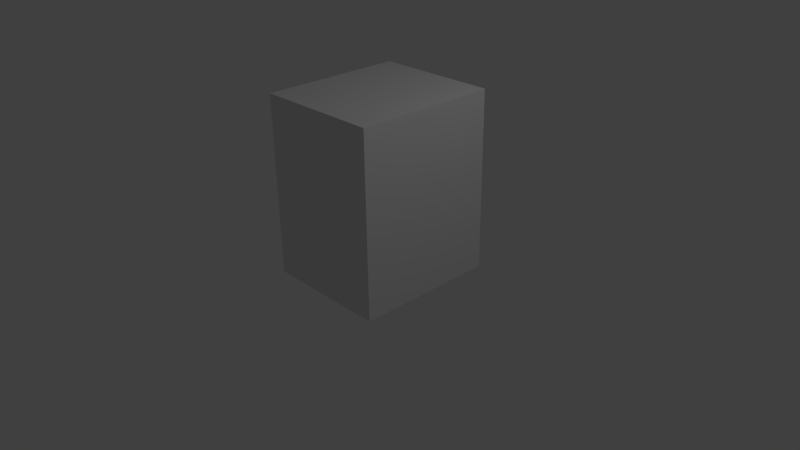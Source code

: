 # Source: CrystalGrowCluster.blend  (saved by Blender 2.74.0; exported with 4.5.12 LTS)
import bpy
from mathutils import Matrix  # noqa: F401  (used for matrix-valued properties, if any)

bpy.ops.wm.read_factory_settings(use_empty=True)
scene = bpy.context.scene
scene.name = 'Scene'

# ---- collections
col_collection_1 = bpy.data.collections.new('Collection 1'); scene.collection.children.link(col_collection_1)

# ---- world
world_world = bpy.data.worlds.new('World'); scene.world = world_world
world_world.color = (0.05088, 0.05088, 0.05088)
world_world.use_sun_shadow = False
world_world.sun_shadow_jitter_overblur = 0.0
world_world.cycles.sampling_method = 'MANUAL'
world_world.cycles.sample_map_resolution = 256

# ---- cameras
cam_camera = bpy.data.cameras.new('Camera')
cam_camera.clip_end = 100.0
cam_camera.lens = 35.0
cam_camera.sensor_width = 32.0
cam_camera.sensor_height = 18.0
cam_camera.ortho_scale = 7.314
cam_camera.dof.focus_distance = 0.0
cam_camera.dof.aperture_fstop = 128.0

# ---- lights
light_lamp = bpy.data.lights.new('Lamp', 'POINT')
light_lamp.transmission_factor = 0.0
light_lamp.cutoff_distance = 30.0
light_lamp.energy = 100.0
light_lamp.shadow_buffer_clip_start = 1.001
light_lamp.shadow_soft_size = 0.1
light_lamp.shadow_maximum_resolution = 0.006
light_lamp.use_absolute_resolution = True
light_lamp.cycles.use_multiple_importance_sampling = False

# ---- meshes
me_crystal = bpy.data.meshes.new('crystal')
me_crystal.from_pydata([(-0.3472, -0.0815, -0.0708), (-0.3662, -0.0907, -0.1358), (-0.5901, 0.4468, -0.1846), (-0.5513, 0.4657, -0.0512), (-0.712, 0.384, -0.214), (-0.4256, -0.1214, -0.1502), (-0.6207, 0.3924, 0.0488), (-0.3877, -0.1029, -0.02), (-0.6943, 0.5087, -0.1129), (-0.7144, 0.3959, -0.2035), (-0.7724, 0.3066, -0.1092), (-0.7764, 0.3499, -0.1333), (-0.4662, -0.1428, -0.0994), (-0.4472, -0.1336, -0.0343), (-0.7354, 0.3255, 0.0196), (-0.7607, 0.4532, -0.0986), (-0.7035, 0.4677, -0.0141), (-0.7376, 0.4336, -0.0121), (-0.7235, 0.3758, 0.0314), (-0.6655, 0.4057, 0.0454), (-0.7314, 0.359, 0.027), (-0.6999, 0.5139, -0.1019), (-0.6838, 0.5151, -0.072), (-0.6317, 0.4957, -0.0638), (-0.3467, -0.2281, -0.0861), (-0.2183, 0.5874, -0.2085), (-0.3646, 0.524, -0.1105), (-0.2538, -0.0835, -0.0342), (-0.1695, -0.0803, -0.083), (-0.2523, 0.7531, -0.2528), (-0.2341, 0.7092, -0.3753), (-0.3947, 0.8535, -0.3731), (-0.4037, 0.8613, -0.3553), (-0.4142, 0.7874, -0.2262), (-0.4886, 0.7017, -0.1846), (-0.4022, 0.7299, -0.1364), (-0.401, 0.801, -0.424), (-0.4999, 0.7739, -0.3487), (-0.3332, -0.1339, -0.1744), (-0.5313, 0.516, -0.3878), (-0.3427, 0.3694, -0.4204), (-0.2477, -0.1304, -0.2226), (-0.4048, 0.7076, -0.4827), (-0.5475, 0.6616, -0.4185), (-0.414, 0.7622, -0.4525), (-0.167, -0.104, -0.1776), (-0.2097, 0.4863, -0.3661), (-0.2228, 0.6669, -0.4036), (-0.5645, 0.6563, -0.2266), (-0.3356, -0.1102, -0.0798), (-0.2503, 0.7355, -0.2243), (-0.3369, 0.6507, -0.4934), (-0.2213, 0.649, -0.418), (-0.5655, 0.6313, -0.4042), (-0.5693, 0.668, -0.2581), (-0.2281, -0.2316, -0.0968), (-0.2267, -0.0822, -0.2789), (-0.1908, -0.1049, -0.3325), (-0.1783, 0.4188, -0.5915), (-0.252, 0.4652, -0.4817), (-0.244, 0.3574, -0.6991), (-0.2229, -0.1348, -0.385), (-0.386, 0.4202, -0.4681), (-0.2947, -0.0894, -0.2778), (-0.2838, 0.5007, -0.636), (-0.251, 0.3715, -0.6958), (-0.3771, 0.309, -0.6753), (-0.3522, 0.3459, -0.6974), (-0.2909, -0.142, -0.3839), (-0.3268, -0.1193, -0.3303), (-0.4484, 0.3546, -0.5696), (-0.3472, 0.4535, -0.6741), (-0.3732, 0.4836, -0.579), (-0.4029, 0.4527, -0.6013), (-0.4395, 0.4056, -0.5581), (-0.4082, 0.4348, -0.5068), (-0.4445, 0.3887, -0.5653), (-0.2946, 0.5086, -0.6342), (-0.3071, 0.5156, -0.6034), (-0.2855, 0.4958, -0.5555), (-0.2455, -0.2283, -0.2733), (0.2662, 0.8496, -0.6387), (0.0642, 0.8584, -0.4939), (-0.0432, 0.0812, -0.233), (0.0599, 0.0368, -0.2976), (0.2886, 1.057, -0.7404), (0.2825, 0.9646, -0.8883), (0.1409, 1.212, -0.9235), (0.1344, 1.229, -0.9024), (0.1015, 1.175, -0.7146), (-0.0242, 1.112, -0.6374), (0.1006, 1.122, -0.5824), (0.1066, 1.137, -0.9757), (-0.0226, 1.164, -0.8702), (-0.1765, 0.0176, -0.4019), (-0.1733, 0.8499, -0.8524), (0.0001, 0.5805, -0.8563), (-0.0716, -0.0267, -0.4657), (0.0577, 1.008, -1.027), (-0.1356, 1.029, -0.9311), (0.0715, 1.087, -1.003), (0.0449, -0.0172, -0.4144), (0.2211, 0.6817, -0.8169), (0.2767, 0.9005, -0.9138), (-0.1423, 1.078, -0.6798), (-0.1613, 0.0717, -0.2851), (0.2864, 1.042, -0.6987), (0.1184, 0.9066, -1.026), (0.2698, 0.8742, -0.9279), (-0.1696, 1.003, -0.9044), (-0.1463, 1.086, -0.7239), (-0.0782, -0.1282, -0.2751), (-0.0816, 0.0551, 0.0161), (-0.0071, 0.0325, -0.0413), (0.183, 1.41, -0.1382), (0.0304, 1.457, -0.0204), (-0.0209, 0.0146, -0.1348), (0.1548, 1.373, -0.3297), (-0.1092, 0.0195, -0.1711), (-0.0309, 1.304, -0.3906), (-0.1698, 0.06, -0.0201), (-0.1496, 1.429, -0.0921), (-0.179, 1.342, -0.2757), (-0.1835, 0.0422, -0.1136), (0.0295, 1.562, -0.0945), (0.0011, 1.596, -0.1281), (-0.1102, 1.464, -0.0781), (0.114, 1.575, -0.1868), (0.0767, 1.636, -0.2604), (-0.0952, 1.572, -0.2709), (-0.0289, 1.64, -0.2798), (-0.1551, 1.423, -0.3048), (-0.1247, 1.522, -0.2765), (-0.125, 1.518, -0.2181), (-0.0722, 1.398, -0.3688), (0.0098, 1.67, -0.2633), (-0.1154, -0.1039, -0.0476), (0.0244, 0.6093, 0.4721), (-0.1184, 0.504, 0.5317), (-0.0411, -0.0444, 0.2484), (0.0397, -0.0158, 0.2019), (-0.0021, 0.772, 0.5304), (0.0048, 0.8035, 0.4029), (-0.1459, 0.9244, 0.4995), (-0.1531, 0.921, 0.5194), (-0.1593, 0.7879, 0.5863), (-0.2358, 0.6946, 0.5803), (-0.1446, 0.69, 0.6278), (-0.159, 0.9092, 0.4289), (-0.2539, 0.8461, 0.4855), (-0.133, -0.0072, 0.1118), (-0.3042, 0.6541, 0.3132), (-0.1279, 0.548, 0.1876), (-0.051, 0.0213, 0.066), (-0.1727, 0.8643, 0.329), (-0.3132, 0.7923, 0.3699), (-0.1763, 0.893, 0.3851), (0.0341, 0.0171, 0.1103), (0.0157, 0.613, 0.285), (0.0114, 0.784, 0.3551), (-0.3172, 0.6813, 0.5274), (-0.1274, -0.0401, 0.2034), (0.0008, 0.7415, 0.544), (-0.1095, 0.8222, 0.2824), (0.0107, 0.7772, 0.3331), (-0.3321, 0.7595, 0.3667), (-0.3234, 0.7086, 0.5083), (-0.0292, -0.133, 0.1122), (-0.5128, 0.7629, 0.6139), (-0.4373, 0.8702, 0.5629), (-0.4826, 0.9158, 0.6092), (-0.5475, 0.854, 0.6577), (-0.248, 0.2186, 0.227), (-0.4776, 0.9649, 0.4603), (-0.2347, 0.1939, 0.2868), (-0.5489, 0.8204, 0.3741), (-0.3051, 0.2019, 0.1996), (-0.3488, 0.1605, 0.2322), (-0.6596, 0.8037, 0.4559), (-0.6647, 0.8196, 0.6019), (-0.6241, 0.7355, 0.5636), (-0.5777, 1.037, 0.601), (-0.5516, 1.015, 0.5988), (-0.5254, 1.015, 0.5022), (-0.5809, 1.049, 0.5462), (-0.6034, 1.016, 0.619), (-0.657, 0.956, 0.6042), (-0.5213, 0.9793, 0.4508), (-0.4944, 0.9871, 0.4637), (-0.6848, 0.8573, 0.5107), (-0.6707, 0.9395, 0.5505), (-0.3356, 0.1356, 0.292), (-0.2784, 0.1525, 0.3194), (-0.191, -0.082, 0.1613), (0.1316, -0.1222, 0.3364), (0.1956, -0.1121, 0.3147), (0.2679, 0.3688, 0.6387), (0.1366, 0.3481, 0.6832), (0.2912, 0.4361, 0.5179), (0.207, -0.0792, 0.2558), (0.0313, 0.367, 0.5897), (0.0788, -0.0995, 0.2993), (0.1972, 0.4906, 0.6375), (0.2813, 0.4448, 0.5272), (0.1811, 0.4455, 0.4262), (0.2073, 0.4723, 0.4588), (0.1542, -0.0565, 0.2186), (0.0902, -0.0666, 0.2403), (0.0543, 0.4262, 0.4695), (0.1785, 0.516, 0.5557), (0.0962, 0.4769, 0.6039), (0.0917, 0.4869, 0.5568), (0.0455, 0.4439, 0.5187), (0.0344, 0.4119, 0.5762), (0.0488, 0.4413, 0.5001), (0.1864, 0.4983, 0.6394), (0.157, 0.4857, 0.6509), (0.1489, 0.4316, 0.6637), (0.1391, -0.203, 0.2133), (-0.0371, 0.2425, 0.1114), (0.051, 0.2083, 0.1771), (0.2273, 1.82, 0.5316), (0.0465, 1.89, 0.397), (0.1547, 0.191, 0.1315), (0.4396, 1.784, 0.4381), (0.1703, 0.2081, 0.0201), (0.4543, 1.725, 0.1987), (-0.0216, 0.2596, 0.0001), (0.0756, 1.881, 0.166), (0.2779, 1.786, 0.0675), (0.0821, 0.2423, -0.0454), (0.1323, 2.018, 0.3867), (0.1628, 2.061, 0.3482), (0.0713, 1.918, 0.2196), (0.2639, 2.025, 0.4578), (0.338, 2.103, 0.4005), (0.2987, 2.048, 0.1926), (0.329, 2.122, 0.2742), (0.3191, 1.879, 0.0959), (0.296, 1.992, 0.1512), (0.2286, 1.986, 0.1676), (0.4173, 1.841, 0.1691), (0.3217, 2.151, 0.327), (0.0254, 0.0596, 0.0347), (0.1198, -0.0675, -0.1829), (0.06, -0.0623, -0.2127), (0.1838, 0.4427, -0.4541), (0.3065, 0.4322, -0.3929), (0.0762, 0.4926, -0.3845), (0.0075, -0.0379, -0.1787), (0.3108, 0.4427, -0.254), (0.1273, -0.0481, -0.119), (0.2176, 0.5633, -0.396), (0.0885, 0.5025, -0.3833), (0.0861, 0.4942, -0.244), (0.088, 0.5234, -0.283), (0.0149, -0.0186, -0.1149), (0.0748, -0.0237, -0.085), (0.2047, 0.4849, -0.1851), (0.1704, 0.5787, -0.3258), (0.2644, 0.5492, -0.3027), (0.2335, 0.5533, -0.2669), (0.2431, 0.5084, -0.2111), (0.2943, 0.4846, -0.2443), (0.2282, 0.5034, -0.201), (0.2255, 0.5714, -0.3892), (0.2549, 0.5615, -0.377), (0.2752, 0.5107, -0.3833), (0.0377, -0.1613, -0.1096), (0.4762, 0.6468, -0.3087), (0.5991, 0.6348, -0.2525), (0.5961, 0.7108, -0.276), (0.5099, 0.7405, -0.3214), (0.3582, -0.0315, -0.2286), (0.7185, 0.617, -0.3306), (0.3087, -0.0019, -0.1919), (0.6484, 0.5006, -0.4404), (0.3501, -0.0412, -0.296), (0.2922, -0.0211, -0.3266), (0.5665, 0.596, -0.5152), (0.4929, 0.7208, -0.4596), (0.4622, 0.633, -0.4387), (0.6691, 0.8004, -0.3679), (0.6603, 0.7784, -0.344), (0.7213, 0.6931, -0.3582), (0.7089, 0.7648, -0.393), (0.6381, 0.813, -0.3862), (0.5922, 0.7898, -0.4465), (0.7254, 0.6326, -0.3765), (0.7292, 0.6371, -0.3448), (0.5686, 0.6756, -0.5154), (0.6083, 0.744, -0.4825), (0.2425, 0.0085, -0.29), (0.2508, 0.0182, -0.2225), (0.1895, -0.2577, -0.2104), (0.3975, -0.1433, 0.0468), (0.3817, -0.1294, -0.0182), (0.7908, 0.285, -0.067), (0.8232, 0.2565, 0.0664), (0.6857, 0.373, -0.0964), (0.3304, -0.0864, -0.0326), (0.7288, 0.2921, 0.1664), (0.3621, -0.1142, 0.0976), (0.8076, 0.4049, 0.0047), (0.6958, 0.3799, -0.0859), (0.591, 0.3988, 0.0084), (0.6293, 0.4193, -0.0157), (0.295, -0.0573, 0.0182), (0.3108, -0.0712, 0.0833), (0.6227, 0.372, 0.1372), (0.7308, 0.4447, 0.019), (0.7662, 0.3976, 0.1035), (0.7215, 0.4159, 0.1055), (0.6737, 0.3806, 0.149), (0.7238, 0.3386, 0.163), (0.6552, 0.3813, 0.1446), (0.8102, 0.4122, 0.0157), (0.8175, 0.3977, 0.0456), (0.8198, 0.3422, 0.0538), (0.2625, -0.2005, 0.0314), (0.4491, 0.1615, 0.238), (0.4672, 0.135, 0.294), (0.4806, 0.1703, 0.2959), (0.4718, 0.1987, 0.2576), (0.3287, -0.1269, 0.1327), (0.5304, 0.1112, 0.3048), (0.3028, -0.1072, 0.1327), (0.5371, 0.0738, 0.2308), (0.3488, -0.1276, 0.1071), (0.3429, -0.1085, 0.0813), (0.5452, 0.1319, 0.1934), (0.5129, 0.1974, 0.2049), (0.4888, 0.1621, 0.1897), (0.5428, 0.2023, 0.3021), (0.53, 0.193, 0.3039), (0.5471, 0.1458, 0.3072), (0.5612, 0.1811, 0.3019), (0.5405, 0.2135, 0.2879), (0.5452, 0.2124, 0.2505), (0.5498, 0.1187, 0.2943), (0.5404, 0.119, 0.3064), (0.5524, 0.1673, 0.205), (0.559, 0.1906, 0.2378), (0.317, -0.0888, 0.0812), (0.2969, -0.0881, 0.107), (0.2509, -0.2027, 0.0533), (0.2382, 0.2352, -0.2769), (0.3013, 0.2242, -0.2848), (0.2973, 0.2609, -0.2934), (0.2524, 0.2788, -0.2902), (0.1835, -0.0844, -0.2167), (0.3294, 0.2137, -0.3463), (0.1738, -0.0696, -0.1894), (0.2692, 0.1633, -0.3736), (0.1631, -0.0872, -0.242), (0.1329, -0.0751, -0.2399), (0.2213, 0.2129, -0.3832), (0.2104, 0.2732, -0.342), (0.1997, 0.2321, -0.3261), (0.3075, 0.3031, -0.3486), (0.309, 0.2924, -0.3368), (0.3267, 0.2503, -0.358), (0.3159, 0.2855, -0.3688), (0.2909, 0.3105, -0.3483), (0.2565, 0.3024, -0.3613), (0.3214, 0.2219, -0.3666), (0.331, 0.2232, -0.3547), (0.2253, 0.2506, -0.3836), (0.2522, 0.281, -0.38), (0.1231, -0.0603, -0.2126), (0.1436, -0.0575, -0.1873), (0.1109, -0.1867, -0.1678)], [], [(0, 1, 2, 3), (4, 2, 1, 5), (6, 7, 0, 3), (8, 2, 4, 9), (10, 11, 4), (12, 13, 14, 10), (9, 4, 11, 15), (16, 17, 18, 19), (17, 20, 18), (19, 18, 20, 6), (8, 9, 15, 21), (8, 21, 22, 23), (22, 16, 19, 23), (11, 20, 17, 15), (17, 21, 15), (13, 7, 6, 14), (3, 23, 19, 6), (8, 23, 3, 2), (11, 10, 14, 20), (20, 14, 6), (16, 22, 21, 17), (4, 5, 12, 10), (0, 7, 24), (7, 13, 24), (13, 12, 24), (12, 5, 24), (5, 1, 24), (1, 0, 24), (25, 26, 27, 28), (29, 30, 31, 32), (33, 34, 35), (31, 36, 37, 32), (38, 39, 40, 41), (42, 43, 44), (25, 28, 45, 46), (47, 36, 31, 30), (48, 49, 27, 26), (34, 33, 32, 37), (47, 30, 29, 50), (38, 49, 48, 39), (46, 40, 51, 52), (43, 53, 54, 37), (42, 51, 53, 43), (35, 26, 25, 50), (52, 47, 25, 46), (39, 48, 54, 53), (39, 53, 51, 40), (34, 37, 54, 48), (43, 37, 36, 44), (35, 50, 29, 33), (29, 32, 33), (51, 44, 36, 47), (51, 42, 44), (40, 46, 45, 41), (26, 35, 34, 48), (50, 25, 47), (47, 52, 51), (27, 49, 55), (49, 38, 55), (38, 41, 55), (41, 45, 55), (45, 28, 55), (28, 27, 55), (56, 57, 58, 59), (60, 58, 57, 61), (62, 63, 56, 59), (64, 58, 60, 65), (66, 67, 60), (68, 69, 70, 66), (65, 60, 67, 71), (72, 73, 74, 75), (73, 76, 74), (75, 74, 76, 62), (64, 65, 71, 77), (64, 77, 78, 79), (78, 72, 75, 79), (67, 76, 73, 71), (73, 77, 71), (69, 63, 62, 70), (59, 79, 75, 62), (64, 79, 59, 58), (67, 66, 70, 76), (76, 70, 62), (72, 78, 77, 73), (60, 61, 68, 66), (56, 63, 80), (63, 69, 80), (69, 68, 80), (68, 61, 80), (61, 57, 80), (57, 56, 80), (81, 82, 83, 84), (85, 86, 87, 88), (89, 90, 91), (87, 92, 93, 88), (94, 95, 96, 97), (98, 99, 100), (81, 84, 101, 102), (103, 92, 87, 86), (104, 105, 83, 82), (90, 89, 88, 93), (103, 86, 85, 106), (94, 105, 104, 95), (102, 96, 107, 108), (99, 109, 110, 93), (98, 107, 109, 99), (91, 82, 81, 106), (108, 103, 81, 102), (95, 104, 110, 109), (95, 109, 107, 96), (90, 93, 110, 104), (99, 93, 92, 100), (91, 106, 85, 89), (85, 88, 89), (107, 100, 92, 103), (107, 98, 100), (96, 102, 101, 97), (82, 91, 90, 104), (106, 81, 103), (103, 108, 107), (83, 105, 111), (105, 94, 111), (94, 97, 111), (97, 101, 111), (101, 84, 111), (84, 83, 111), (112, 113, 114, 115), (113, 116, 117, 114), (116, 118, 119, 117), (120, 121, 122, 123), (124, 125, 126, 115), (114, 127, 124, 115), (117, 128, 127, 114), (129, 130, 131, 132), (133, 129, 132), (115, 126, 121), (134, 119, 122, 131), (130, 135, 128, 117), (125, 135, 130), (128, 135, 125), (133, 132, 131, 121), (119, 118, 123, 122), (130, 117, 119, 134), (121, 131, 122), (130, 134, 131), (129, 133, 121, 130), (121, 120, 112, 115), (121, 126, 125, 130), (128, 125, 124, 127), (112, 120, 136), (120, 123, 136), (123, 118, 136), (118, 116, 136), (116, 113, 136), (113, 112, 136), (137, 138, 139, 140), (141, 142, 143, 144), (145, 146, 147), (143, 148, 149, 144), (150, 151, 152, 153), (154, 155, 156), (137, 140, 157, 158), (159, 148, 143, 142), (160, 161, 139, 138), (146, 145, 144, 149), (159, 142, 141, 162), (150, 161, 160, 151), (158, 152, 163, 164), (155, 165, 166, 149), (154, 163, 165, 155), (147, 138, 137, 162), (164, 159, 137, 158), (151, 160, 166, 165), (151, 165, 163, 152), (146, 149, 166, 160), (155, 149, 148, 156), (147, 162, 141, 145), (141, 144, 145), (163, 156, 148, 159), (163, 154, 156), (152, 158, 157, 153), (138, 147, 146, 160), (162, 137, 159), (159, 164, 163), (139, 161, 167), (161, 150, 167), (150, 153, 167), (153, 157, 167), (157, 140, 167), (140, 139, 167), (168, 169, 170, 171), (172, 173, 169, 174), (175, 176, 177, 178), (168, 171, 179, 180), (181, 182, 183, 184), (171, 185, 186, 179), (184, 185, 181), (175, 187, 188, 173), (178, 180, 179, 189), (182, 181, 185), (188, 187, 184, 183), (186, 190, 189, 179), (187, 189, 190, 184), (186, 185, 190), (188, 183, 182, 170), (178, 177, 191, 180), (168, 180, 191, 192), (169, 168, 192, 174), (185, 171, 170, 182), (173, 188, 170, 169), (172, 176, 175, 173), (185, 184, 190), (178, 189, 187, 175), (174, 192, 193), (192, 191, 193), (191, 177, 193), (177, 176, 193), (176, 172, 193), (172, 174, 193), (194, 195, 196, 197), (198, 196, 195, 199), (200, 201, 194, 197), (202, 196, 198, 203), (204, 205, 198), (206, 207, 208, 204), (203, 198, 205, 209), (210, 211, 212, 213), (211, 214, 212), (213, 212, 214, 200), (202, 203, 209, 215), (202, 215, 216, 217), (216, 210, 213, 217), (205, 214, 211, 209), (211, 215, 209), (207, 201, 200, 208), (197, 217, 213, 200), (202, 217, 197, 196), (205, 204, 208, 214), (214, 208, 200), (210, 216, 215, 211), (198, 199, 206, 204), (194, 201, 218), (201, 207, 218), (207, 206, 218), (206, 199, 218), (199, 195, 218), (195, 194, 218), (219, 220, 221, 222), (220, 223, 224, 221), (223, 225, 226, 224), (227, 228, 229, 230), (231, 232, 233, 222), (221, 234, 231, 222), (224, 235, 234, 221), (236, 237, 238, 239), (240, 236, 239), (222, 233, 228), (241, 226, 229, 238), (237, 242, 235, 224), (232, 242, 237), (235, 242, 232), (240, 239, 238, 228), (226, 225, 230, 229), (237, 224, 226, 241), (228, 238, 229), (237, 241, 238), (236, 240, 228, 237), (228, 227, 219, 222), (228, 233, 232, 237), (235, 232, 231, 234), (219, 227, 243), (227, 230, 243), (230, 225, 243), (225, 223, 243), (223, 220, 243), (220, 219, 243), (244, 245, 246, 247), (248, 246, 245, 249), (250, 251, 244, 247), (252, 246, 248, 253), (254, 255, 248), (256, 257, 258, 254), (253, 248, 255, 259), (260, 261, 262, 263), (261, 264, 262), (263, 262, 264, 250), (252, 253, 259, 265), (252, 265, 266, 267), (266, 260, 263, 267), (255, 264, 261, 259), (261, 265, 259), (257, 251, 250, 258), (247, 267, 263, 250), (252, 267, 247, 246), (255, 254, 258, 264), (264, 258, 250), (260, 266, 265, 261), (248, 249, 256, 254), (244, 251, 268), (251, 257, 268), (257, 256, 268), (256, 249, 268), (249, 245, 268), (245, 244, 268), (269, 270, 271, 272), (273, 274, 270, 275), (276, 277, 278, 279), (269, 272, 280, 281), (282, 283, 284, 285), (272, 286, 287, 280), (285, 286, 282), (276, 288, 289, 274), (279, 281, 280, 290), (283, 282, 286), (289, 288, 285, 284), (287, 291, 290, 280), (288, 290, 291, 285), (287, 286, 291), (289, 284, 283, 271), (279, 278, 292, 281), (269, 281, 292, 293), (270, 269, 293, 275), (286, 272, 271, 283), (274, 289, 271, 270), (273, 277, 276, 274), (286, 285, 291), (279, 290, 288, 276), (275, 293, 294), (293, 292, 294), (292, 278, 294), (278, 277, 294), (277, 273, 294), (273, 275, 294), (295, 296, 297, 298), (299, 297, 296, 300), (301, 302, 295, 298), (303, 297, 299, 304), (305, 306, 299), (307, 308, 309, 305), (304, 299, 306, 310), (311, 312, 313, 314), (312, 315, 313), (314, 313, 315, 301), (303, 304, 310, 316), (303, 316, 317, 318), (317, 311, 314, 318), (306, 315, 312, 310), (312, 316, 310), (308, 302, 301, 309), (298, 318, 314, 301), (303, 318, 298, 297), (306, 305, 309, 315), (315, 309, 301), (311, 317, 316, 312), (299, 300, 307, 305), (295, 302, 319), (302, 308, 319), (308, 307, 319), (307, 300, 319), (300, 296, 319), (296, 295, 319), (320, 321, 322, 323), (324, 325, 321, 326), (327, 328, 329, 330), (320, 323, 331, 332), (333, 334, 335, 336), (323, 337, 338, 331), (336, 337, 333), (327, 339, 340, 325), (330, 332, 331, 341), (334, 333, 337), (340, 339, 336, 335), (338, 342, 341, 331), (339, 341, 342, 336), (338, 337, 342), (340, 335, 334, 322), (330, 329, 343, 332), (320, 332, 343, 344), (321, 320, 344, 326), (337, 323, 322, 334), (325, 340, 322, 321), (324, 328, 327, 325), (337, 336, 342), (330, 341, 339, 327), (326, 344, 345), (344, 343, 345), (343, 329, 345), (329, 328, 345), (328, 324, 345), (324, 326, 345), (346, 347, 348, 349), (350, 351, 347, 352), (353, 354, 355, 356), (346, 349, 357, 358), (359, 360, 361, 362), (349, 363, 364, 357), (362, 363, 359), (353, 365, 366, 351), (356, 358, 357, 367), (360, 359, 363), (366, 365, 362, 361), (364, 368, 367, 357), (365, 367, 368, 362), (364, 363, 368), (366, 361, 360, 348), (356, 355, 369, 358), (346, 358, 369, 370), (347, 346, 370, 352), (363, 349, 348, 360), (351, 366, 348, 347), (350, 354, 353, 351), (363, 362, 368), (356, 367, 365, 353), (352, 370, 371), (370, 369, 371), (369, 355, 371), (355, 354, 371), (354, 350, 371), (350, 352, 371)])
me_crystal.polygons.foreach_set('use_smooth', [0, 0, 0, 0, 0, 0, 0, 0, 1, 0, 1, 0, 1, 1, 1, 0, 1, 0, 1, 0, 1, 0, 0, 0, 0, 0, 0, 0, 0, 0, 0, 1, 0, 0, 0, 1, 0, 1, 0, 0, 0, 0, 0, 0, 0, 0, 0, 1, 1, 1, 1, 1, 1, 0, 0, 0, 1, 0, 0, 0, 0, 0, 0, 0, 0, 0, 0, 0, 0, 0, 0, 1, 0, 1, 0, 1, 1, 1, 0, 1, 0, 1, 0, 1, 0, 0, 0, 0, 0, 0, 0, 0, 0, 0, 1, 0, 0, 0, 1, 0, 1, 0, 0, 0, 0, 0, 0, 0, 0, 0, 1, 1, 1, 1, 1, 1, 0, 0, 0, 1, 0, 0, 0, 0, 0, 0, 0, 0, 0, 0, 0, 0, 0, 0, 0, 0, 0, 1, 1, 1, 1, 0, 1, 1, 0, 1, 0, 1, 1, 0, 0, 0, 0, 0, 0, 0, 0, 0, 1, 0, 0, 0, 1, 0, 1, 0, 0, 0, 0, 0, 0, 0, 0, 0, 1, 1, 1, 1, 1, 1, 0, 0, 0, 1, 0, 0, 0, 0, 0, 0, 0, 0, 0, 0, 0, 0, 1, 0, 0, 0, 0, 0, 1, 1, 1, 0, 0, 0, 0, 1, 0, 1, 1, 0, 0, 0, 0, 0, 0, 0, 0, 0, 0, 0, 0, 0, 0, 1, 0, 1, 0, 1, 1, 1, 0, 1, 0, 1, 0, 1, 0, 0, 0, 0, 0, 0, 0, 0, 0, 0, 0, 0, 0, 0, 0, 0, 0, 0, 1, 1, 1, 1, 0, 1, 1, 0, 1, 0, 1, 1, 0, 0, 0, 0, 0, 0, 0, 0, 0, 0, 0, 0, 0, 0, 1, 0, 1, 0, 1, 1, 1, 0, 1, 0, 1, 0, 1, 0, 0, 0, 0, 0, 0, 0, 0, 0, 0, 0, 0, 0, 1, 0, 0, 0, 0, 0, 1, 1, 1, 0, 0, 0, 0, 1, 0, 1, 1, 0, 0, 0, 0, 0, 0, 0, 0, 0, 0, 0, 0, 0, 0, 1, 0, 1, 0, 1, 1, 1, 0, 1, 0, 1, 0, 1, 0, 0, 0, 0, 0, 0, 0, 0, 0, 0, 0, 0, 0, 1, 0, 0, 0, 0, 0, 1, 1, 1, 0, 0, 0, 0, 1, 0, 1, 1, 0, 0, 0, 0, 0, 0, 0, 0, 0, 0, 0, 0, 1, 0, 0, 0, 0, 0, 1, 1, 1, 0, 0, 0, 0, 1, 0, 1, 1, 0, 0, 0, 0, 0, 0])
_k = set([(3, 6), (3, 23), (6, 19), (8, 9), (8, 21), (9, 15), (10, 11), (10, 14), (11, 15), (14, 20), (15, 17), (15, 21), (16, 17), (16, 19), (16, 22), (17, 18), (17, 20), (18, 20), (21, 22), (22, 23), (29, 32), (29, 50), (30, 31), (30, 47), (31, 32), (31, 36), (32, 33), (32, 37), (33, 34), (33, 35), (34, 48), (35, 50), (36, 44), (37, 43), (37, 54), (42, 44), (42, 51), (43, 44), (47, 52), (48, 54), (51, 52), (59, 62), (59, 79), (62, 75), (64, 65), (64, 77), (65, 71), (66, 67), (66, 70), (67, 71), (70, 76), (71, 73), (71, 77), (72, 73), (72, 75), (72, 78), (73, 74), (73, 76), (74, 76), (77, 78), (78, 79), (85, 88), (85, 106), (86, 87), (86, 103), (87, 88), (87, 92), (88, 89), (88, 93), (89, 90), (89, 91), (90, 104), (91, 106), (92, 100), (93, 99), (93, 110), (98, 100), (98, 107), (99, 100), (103, 108), (104, 110), (107, 108), (117, 119), (117, 128), (119, 134), (121, 122), (121, 126), (121, 133), (122, 131), (124, 125), (124, 127), (125, 126), (125, 135), (127, 128), (128, 135), (129, 130), (129, 133), (130, 134), (130, 135), (131, 132), (132, 133), (141, 144), (141, 162), (142, 143), (142, 159), (143, 144), (143, 148), (144, 145), (144, 149), (145, 146), (145, 147), (146, 160), (147, 162), (148, 156), (149, 155), (149, 166), (154, 156), (154, 163), (155, 156), (159, 164), (160, 166), (163, 164), (169, 170), (169, 173), (170, 182), (173, 188), (175, 178), (175, 187), (178, 189), (181, 184), (181, 185), (182, 183), (183, 188), (184, 185), (184, 187), (184, 190), (185, 186), (186, 190), (189, 190), (197, 200), (197, 217), (200, 213), (202, 203), (202, 215), (203, 209), (204, 205), (204, 208), (205, 209), (208, 214), (209, 211), (209, 215), (210, 211), (210, 213), (210, 216), (211, 212), (211, 214), (212, 214), (215, 216), (216, 217), (224, 226), (224, 235), (226, 241), (228, 229), (228, 233), (228, 240), (229, 238), (231, 232), (231, 234), (232, 233), (232, 242), (234, 235), (235, 242), (236, 237), (236, 240), (237, 241), (237, 242), (238, 239), (239, 240), (247, 250), (247, 267), (250, 263), (252, 253), (252, 265), (253, 259), (254, 255), (254, 258), (255, 259), (258, 264), (259, 261), (259, 265), (260, 261), (260, 263), (260, 266), (261, 262), (261, 264), (262, 264), (265, 266), (266, 267), (270, 271), (270, 274), (271, 283), (274, 289), (276, 279), (276, 288), (279, 290), (282, 285), (282, 286), (283, 284), (284, 289), (285, 286), (285, 288), (285, 291), (286, 287), (287, 291), (290, 291), (298, 301), (298, 318), (301, 314), (303, 304), (303, 316), (304, 310), (305, 306), (305, 309), (306, 310), (309, 315), (310, 312), (310, 316), (311, 312), (311, 314), (311, 317), (312, 313), (312, 315), (313, 315), (316, 317), (317, 318), (321, 322), (321, 325), (322, 334), (325, 340), (327, 330), (327, 339), (330, 341), (333, 336), (333, 337), (334, 335), (335, 340), (336, 337), (336, 339), (336, 342), (337, 338), (338, 342), (341, 342), (347, 348), (347, 351), (348, 360), (351, 366), (353, 356), (353, 365), (356, 367), (359, 362), (359, 363), (360, 361), (361, 366), (362, 363), (362, 365), (362, 368), (363, 364), (364, 368), (367, 368)])
me_crystal.attributes.new('sharp_edge', 'BOOLEAN', 'EDGE').data.foreach_set('value', [ (min(e.vertices), max(e.vertices)) in _k for e in me_crystal.edges])
_uv = me_crystal.uv_layers.new(name='UVMap')
_uv.uv.foreach_set('vector', [0.7865, 0.3559, 0.8204, 0.3528, 0.7731, 0.6091, 0.734, 0.6288, 0.8096, 0.5943, 0.7731, 0.6091, 0.8204, 0.3528, 0.8578, 0.3434, 0.9543, 0.6031, 0.9659, 0.3569, 0.9966, 0.364, 0.997, 0.6348, 0.8235, 0.6537, 0.7731, 0.6091, 0.8096, 0.5943, 0.8134, 0.5939, 0.8572, 0.575, 0.8463, 0.5861, 0.8096, 0.5943, 0.8951, 0.341, 0.9319, 0.3467, 0.9062, 0.5843, 0.8572, 0.575, 0.8134, 0.5939, 0.8096, 0.5943, 0.8463, 0.5861, 0.8541, 0.6291, 0.9015, 0.6393, 0.8921, 0.6236, 0.9084, 0.5956, 0.9313, 0.6063, 0.8921, 0.6236, 0.9094, 0.5927, 0.9084, 0.5956, 0.9313, 0.6063, 0.9084, 0.5956, 0.9094, 0.5927, 0.9543, 0.6031, 0.8235, 0.6537, 0.8134, 0.5939, 0.8541, 0.6291, 0.8651, 0.6658, 0.8235, 0.6537, 0.8651, 0.6658, 0.8202, 0.6701, 0.7881, 0.6619, 0.8922, 0.6705, 0.9015, 0.6393, 0.9313, 0.6063, 0.9426, 0.6661, 0.8463, 0.5861, 0.9094, 0.5927, 0.8921, 0.6236, 0.8541, 0.6291, 0.8921, 0.6236, 0.8651, 0.6658, 0.8541, 0.6291, 0.9319, 0.3467, 0.9659, 0.3569, 0.9543, 0.6031, 0.9062, 0.5843, 0.997, 0.6348, 0.9426, 0.6661, 0.9313, 0.6063, 0.9543, 0.6031, 0.8235, 0.6537, 0.7881, 0.6619, 0.734, 0.6288, 0.7731, 0.6091, 0.8463, 0.5861, 0.8572, 0.575, 0.9062, 0.5843, 0.9094, 0.5927, 0.9094, 0.5927, 0.9062, 0.5843, 0.9543, 0.6031, 0.9015, 0.6393, 0.8922, 0.6705, 0.8651, 0.6658, 0.8921, 0.6236, 0.8096, 0.5943, 0.8578, 0.3434, 0.8951, 0.341, 0.8572, 0.575, 0.9966, 0.364, 0.9659, 0.3569, 0.9113, 0.2429, 0.9659, 0.3569, 0.9319, 0.3467, 0.9113, 0.2429, 0.9319, 0.3467, 0.8951, 0.341, 0.9113, 0.2429, 0.8951, 0.341, 0.8578, 0.3434, 0.9113, 0.2429, 0.8578, 0.3434, 0.8204, 0.3528, 0.9113, 0.2429, 0.8204, 0.3528, 0.7865, 0.3559, 0.9113, 0.2429, 0.6768, 0.1298, 0.7447, 0.1264, 0.7645, 0.4346, 0.7202, 0.4397, 0.6132, 0.0634, 0.5922, 0.0976, 0.538, 0.0556, 0.5278, 0.0356, 0.441, 0.0483, 0.4278, 0.0932, 0.387, 0.0813, 0.538, 0.0556, 0.5364, 0.0808, 0.4914, 0.0812, 0.5278, 0.0356, 0.557, 0.4755, 0.4922, 0.1686, 0.563, 0.232, 0.615, 0.4668, 0.5408, 0.1164, 0.4948, 0.1257, 0.536, 0.0976, 0.6768, 0.1298, 0.7202, 0.4397, 0.6701, 0.4534, 0.6212, 0.1808, 0.5995, 0.1185, 0.5364, 0.0808, 0.538, 0.0556, 0.5922, 0.0976, 0.4351, 0.1194, 0.5049, 0.4811, 0.4625, 0.4905, 0.3648, 0.1891, 0.4278, 0.0932, 0.441, 0.0483, 0.5278, 0.0356, 0.4914, 0.0812, 0.5995, 0.1185, 0.5922, 0.0976, 0.6132, 0.0634, 0.6399, 0.0746, 0.557, 0.4755, 0.5049, 0.4811, 0.4351, 0.1194, 0.4922, 0.1686, 0.6212, 0.1808, 0.563, 0.232, 0.5599, 0.1355, 0.5996, 0.131, 0.4948, 0.1257, 0.4906, 0.135, 0.4507, 0.1159, 0.4914, 0.0812, 0.5408, 0.1164, 0.5599, 0.1355, 0.4906, 0.135, 0.4948, 0.1257, 0.6836, 0.025, 0.7447, 0.1264, 0.6768, 0.1298, 0.6399, 0.0746, 0.5996, 0.131, 0.5995, 0.1185, 0.6768, 0.1298, 0.6212, 0.1808, 0.4922, 0.1686, 0.4351, 0.1194, 0.4507, 0.1159, 0.4906, 0.135, 0.4922, 0.1686, 0.4906, 0.135, 0.5599, 0.1355, 0.563, 0.232, 0.4278, 0.0932, 0.4914, 0.0812, 0.4507, 0.1159, 0.4351, 0.1194, 0.4948, 0.1257, 0.4914, 0.0812, 0.5364, 0.0808, 0.536, 0.0976, 0.6836, 0.025, 0.6399, 0.0746, 0.6132, 0.0634, 0.6137, 0.0045, 0.6132, 0.0634, 0.5278, 0.0356, 0.6137, 0.0045, 0.5599, 0.1355, 0.536, 0.0976, 0.5364, 0.0808, 0.5995, 0.1185, 0.5599, 0.1355, 0.5408, 0.1164, 0.536, 0.0976, 0.563, 0.232, 0.6212, 0.1808, 0.6701, 0.4534, 0.615, 0.4668, 0.3648, 0.1891, 0.387, 0.0813, 0.4278, 0.0932, 0.4351, 0.1194, 0.6399, 0.0746, 0.6768, 0.1298, 0.5995, 0.1185, 0.5995, 0.1185, 0.5996, 0.131, 0.5599, 0.1355, 0.4625, 0.4905, 0.5049, 0.4811, 0.6309, 0.6397, 0.5049, 0.4811, 0.557, 0.4755, 0.6309, 0.6397, 0.557, 0.4755, 0.615, 0.4668, 0.6309, 0.6397, 0.615, 0.4668, 0.6701, 0.4534, 0.6309, 0.6397, 0.6701, 0.4534, 0.7202, 0.4397, 0.6309, 0.6397, 0.7202, 0.4397, 0.7645, 0.4346, 0.6309, 0.6397, 0.7865, 0.3559, 0.8204, 0.3528, 0.7731, 0.6091, 0.734, 0.6288, 0.8096, 0.5943, 0.7731, 0.6091, 0.8204, 0.3528, 0.8578, 0.3434, 0.9543, 0.6031, 0.9659, 0.3569, 0.9966, 0.364, 0.997, 0.6348, 0.8235, 0.6537, 0.7731, 0.6091, 0.8096, 0.5943, 0.8134, 0.5939, 0.8572, 0.575, 0.8463, 0.5861, 0.8096, 0.5943, 0.8951, 0.341, 0.9319, 0.3467, 0.9062, 0.5843, 0.8572, 0.575, 0.8134, 0.5939, 0.8096, 0.5943, 0.8463, 0.5861, 0.8541, 0.6291, 0.9015, 0.6393, 0.8921, 0.6236, 0.9084, 0.5956, 0.9313, 0.6063, 0.8921, 0.6236, 0.9094, 0.5927, 0.9084, 0.5956, 0.9313, 0.6063, 0.9084, 0.5956, 0.9094, 0.5927, 0.9543, 0.6031, 0.8235, 0.6537, 0.8134, 0.5939, 0.8541, 0.6291, 0.8651, 0.6658, 0.8235, 0.6537, 0.8651, 0.6658, 0.8202, 0.6701, 0.7881, 0.6619, 0.8922, 0.6705, 0.9015, 0.6393, 0.9313, 0.6063, 0.9426, 0.6661, 0.8463, 0.5861, 0.9094, 0.5927, 0.8921, 0.6236, 0.8541, 0.6291, 0.8921, 0.6236, 0.8651, 0.6658, 0.8541, 0.6291, 0.9319, 0.3467, 0.9659, 0.3569, 0.9543, 0.6031, 0.9062, 0.5843, 0.997, 0.6348, 0.9426, 0.6661, 0.9313, 0.6063, 0.9543, 0.6031, 0.8235, 0.6537, 0.7881, 0.6619, 0.734, 0.6288, 0.7731, 0.6091, 0.8463, 0.5861, 0.8572, 0.575, 0.9062, 0.5843, 0.9094, 0.5927, 0.9094, 0.5927, 0.9062, 0.5843, 0.9543, 0.6031, 0.9015, 0.6393, 0.8922, 0.6705, 0.8651, 0.6658, 0.8921, 0.6236, 0.8096, 0.5943, 0.8578, 0.3434, 0.8951, 0.341, 0.8572, 0.575, 0.9966, 0.364, 0.9659, 0.3569, 0.9113, 0.2429, 0.9659, 0.3569, 0.9319, 0.3467, 0.9113, 0.2429, 0.9319, 0.3467, 0.8951, 0.341, 0.9113, 0.2429, 0.8951, 0.341, 0.8578, 0.3434, 0.9113, 0.2429, 0.8578, 0.3434, 0.8204, 0.3528, 0.9113, 0.2429, 0.8204, 0.3528, 0.7865, 0.3559, 0.9113, 0.2429, 0.6768, 0.1298, 0.7447, 0.1264, 0.7645, 0.4346, 0.7202, 0.4397, 0.6132, 0.0634, 0.5922, 0.0976, 0.538, 0.0556, 0.5278, 0.0356, 0.441, 0.0483, 0.4278, 0.0932, 0.387, 0.0813, 0.538, 0.0556, 0.5364, 0.0808, 0.4914, 0.0812, 0.5278, 0.0356, 0.557, 0.4755, 0.4922, 0.1686, 0.563, 0.232, 0.615, 0.4668, 0.5408, 0.1164, 0.4948, 0.1257, 0.536, 0.0976, 0.6768, 0.1298, 0.7202, 0.4397, 0.6701, 0.4534, 0.6212, 0.1808, 0.5995, 0.1185, 0.5364, 0.0808, 0.538, 0.0556, 0.5922, 0.0976, 0.4351, 0.1194, 0.5049, 0.4811, 0.4625, 0.4905, 0.3648, 0.1891, 0.4278, 0.0932, 0.441, 0.0483, 0.5278, 0.0356, 0.4914, 0.0812, 0.5995, 0.1185, 0.5922, 0.0976, 0.6132, 0.0634, 0.6399, 0.0746, 0.557, 0.4755, 0.5049, 0.4811, 0.4351, 0.1194, 0.4922, 0.1686, 0.6212, 0.1808, 0.563, 0.232, 0.5599, 0.1355, 0.5996, 0.131, 0.4948, 0.1257, 0.4906, 0.135, 0.4507, 0.1159, 0.4914, 0.0812, 0.5408, 0.1164, 0.5599, 0.1355, 0.4906, 0.135, 0.4948, 0.1257, 0.6836, 0.025, 0.7447, 0.1264, 0.6768, 0.1298, 0.6399, 0.0746, 0.5996, 0.131, 0.5995, 0.1185, 0.6768, 0.1298, 0.6212, 0.1808, 0.4922, 0.1686, 0.4351, 0.1194, 0.4507, 0.1159, 0.4906, 0.135, 0.4922, 0.1686, 0.4906, 0.135, 0.5599, 0.1355, 0.563, 0.232, 0.4278, 0.0932, 0.4914, 0.0812, 0.4507, 0.1159, 0.4351, 0.1194, 0.4948, 0.1257, 0.4914, 0.0812, 0.5364, 0.0808, 0.536, 0.0976, 0.6836, 0.025, 0.6399, 0.0746, 0.6132, 0.0634, 0.6137, 0.0045, 0.6132, 0.0634, 0.5278, 0.0356, 0.6137, 0.0045, 0.5599, 0.1355, 0.536, 0.0976, 0.5364, 0.0808, 0.5995, 0.1185, 0.5599, 0.1355, 0.5408, 0.1164, 0.536, 0.0976, 0.563, 0.232, 0.6212, 0.1808, 0.6701, 0.4534, 0.615, 0.4668, 0.3648, 0.1891, 0.387, 0.0813, 0.4278, 0.0932, 0.4351, 0.1194, 0.6399, 0.0746, 0.6768, 0.1298, 0.5995, 0.1185, 0.5995, 0.1185, 0.5996, 0.131, 0.5599, 0.1355, 0.4625, 0.4905, 0.5049, 0.4811, 0.6309, 0.6397, 0.5049, 0.4811, 0.557, 0.4755, 0.6309, 0.6397, 0.557, 0.4755, 0.615, 0.4668, 0.6309, 0.6397, 0.615, 0.4668, 0.6701, 0.4534, 0.6309, 0.6397, 0.6701, 0.4534, 0.7202, 0.4397, 0.6309, 0.6397, 0.7202, 0.4397, 0.7645, 0.4346, 0.6309, 0.6397, 0.167, 0.7525, 0.1612, 0.7931, 0.6902, 0.7128, 0.7262, 0.6458, 0.1612, 0.7931, 0.1516, 0.8374, 0.6897, 0.7699, 0.6902, 0.7128, 0.1516, 0.8374, 0.1542, 0.8808, 0.6673, 0.8268, 0.6897, 0.7699, 0.1879, 0.9616, 0.7378, 0.9422, 0.6899, 0.8874, 0.1688, 0.9225, 0.8132, 0.9378, 0.8144, 0.9015, 0.7509, 0.9423, 0.7792, 0.9961, 0.6902, 0.7128, 0.7637, 0.7405, 0.7861, 0.6973, 0.7262, 0.6458, 0.6897, 0.7699, 0.7875, 0.7812, 0.7637, 0.7405, 0.6902, 0.7128, 0.768, 0.8535, 0.8004, 0.8314, 0.7096, 0.8694, 0.7474, 0.8621, 0.7537, 0.8829, 0.768, 0.8535, 0.7474, 0.8621, 0.7792, 0.9961, 0.7509, 0.9423, 0.7378, 0.9422, 0.6981, 0.8385, 0.6673, 0.8268, 0.6899, 0.8874, 0.7096, 0.8694, 0.8004, 0.8314, 0.8133, 0.8111, 0.7875, 0.7812, 0.6897, 0.7699, 0.8144, 0.9015, 0.8133, 0.8111, 0.8004, 0.8314, 0.7875, 0.7812, 0.8133, 0.8111, 0.8165, 0.7292, 0.7537, 0.8829, 0.7474, 0.8621, 0.7096, 0.8694, 0.7378, 0.9422, 0.6673, 0.8268, 0.1542, 0.8808, 0.1688, 0.9225, 0.6899, 0.8874, 0.8004, 0.8314, 0.6897, 0.7699, 0.6673, 0.8268, 0.6981, 0.8385, 0.7378, 0.9422, 0.7096, 0.8694, 0.6899, 0.8874, 0.8004, 0.8314, 0.6981, 0.8385, 0.7096, 0.8694, 0.768, 0.8535, 0.7537, 0.8829, 0.7378, 0.9422, 0.8004, 0.8314, 0.7378, 0.9422, 0.1879, 0.9616, 0.196, 0.9994, 0.7792, 0.9961, 0.7378, 0.9422, 0.7509, 0.9423, 0.8144, 0.9015, 0.8004, 0.8314, 0.7875, 0.7812, 0.8165, 0.7292, 0.7861, 0.6973, 0.7637, 0.7405, 0.196, 0.9994, 0.1879, 0.9616, 0.0022, 0.9121, 0.1879, 0.9616, 0.1688, 0.9225, 0.0022, 0.9121, 0.1688, 0.9225, 0.1542, 0.8808, 0.0022, 0.9121, 0.1542, 0.8808, 0.1516, 0.8374, 0.0022, 0.9121, 0.1516, 0.8374, 0.1612, 0.7931, 0.0022, 0.9121, 0.1612, 0.7931, 0.167, 0.7525, 0.0022, 0.9121, 0.6768, 0.1298, 0.7447, 0.1264, 0.7645, 0.4346, 0.7202, 0.4397, 0.6132, 0.0634, 0.5922, 0.0976, 0.538, 0.0556, 0.5278, 0.0356, 0.441, 0.0483, 0.4278, 0.0932, 0.387, 0.0813, 0.538, 0.0556, 0.5364, 0.0808, 0.4914, 0.0812, 0.5278, 0.0356, 0.557, 0.4755, 0.4922, 0.1686, 0.563, 0.232, 0.615, 0.4668, 0.5408, 0.1164, 0.4948, 0.1257, 0.536, 0.0976, 0.6768, 0.1298, 0.7202, 0.4397, 0.6701, 0.4534, 0.6212, 0.1808, 0.5995, 0.1185, 0.5364, 0.0808, 0.538, 0.0556, 0.5922, 0.0976, 0.4351, 0.1194, 0.5049, 0.4811, 0.4625, 0.4905, 0.3648, 0.1891, 0.4278, 0.0932, 0.441, 0.0483, 0.5278, 0.0356, 0.4914, 0.0812, 0.5995, 0.1185, 0.5922, 0.0976, 0.6132, 0.0634, 0.6399, 0.0746, 0.557, 0.4755, 0.5049, 0.4811, 0.4351, 0.1194, 0.4922, 0.1686, 0.6212, 0.1808, 0.563, 0.232, 0.5599, 0.1355, 0.5996, 0.131, 0.4948, 0.1257, 0.4906, 0.135, 0.4507, 0.1159, 0.4914, 0.0812, 0.5408, 0.1164, 0.5599, 0.1355, 0.4906, 0.135, 0.4948, 0.1257, 0.6836, 0.025, 0.7447, 0.1264, 0.6768, 0.1298, 0.6399, 0.0746, 0.5996, 0.131, 0.5995, 0.1185, 0.6768, 0.1298, 0.6212, 0.1808, 0.4922, 0.1686, 0.4351, 0.1194, 0.4507, 0.1159, 0.4906, 0.135, 0.4922, 0.1686, 0.4906, 0.135, 0.5599, 0.1355, 0.563, 0.232, 0.4278, 0.0932, 0.4914, 0.0812, 0.4507, 0.1159, 0.4351, 0.1194, 0.4948, 0.1257, 0.4914, 0.0812, 0.5364, 0.0808, 0.536, 0.0976, 0.6836, 0.025, 0.6399, 0.0746, 0.6132, 0.0634, 0.6137, 0.0045, 0.6132, 0.0634, 0.5278, 0.0356, 0.6137, 0.0045, 0.5599, 0.1355, 0.536, 0.0976, 0.5364, 0.0808, 0.5995, 0.1185, 0.5599, 0.1355, 0.5408, 0.1164, 0.536, 0.0976, 0.563, 0.232, 0.6212, 0.1808, 0.6701, 0.4534, 0.615, 0.4668, 0.3648, 0.1891, 0.387, 0.0813, 0.4278, 0.0932, 0.4351, 0.1194, 0.6399, 0.0746, 0.6768, 0.1298, 0.5995, 0.1185, 0.5995, 0.1185, 0.5996, 0.131, 0.5599, 0.1355, 0.4625, 0.4905, 0.5049, 0.4811, 0.6309, 0.6397, 0.5049, 0.4811, 0.557, 0.4755, 0.6309, 0.6397, 0.557, 0.4755, 0.615, 0.4668, 0.6309, 0.6397, 0.615, 0.4668, 0.6701, 0.4534, 0.6309, 0.6397, 0.6701, 0.4534, 0.7202, 0.4397, 0.6309, 0.6397, 0.7202, 0.4397, 0.7645, 0.4346, 0.6309, 0.6397, 0.807, 0.1437, 0.8025, 0.1193, 0.7864, 0.1204, 0.7786, 0.1377, 0.9422, 0.0703, 0.7949, 0.0961, 0.8025, 0.1193, 0.9408, 0.0875, 0.8169, 0.0715, 0.9412, 0.0525, 0.937, 0.0356, 0.7984, 0.0533, 0.7861, 0.0072, 0.7604, 0.0233, 0.7783, 0.0408, 0.794, 0.0307, 0.7638, 0.0962, 0.769, 0.1025, 0.7843, 0.093, 0.7705, 0.0887, 0.7604, 0.0233, 0.7555, 0.0875, 0.764, 0.0599, 0.7783, 0.0408, 0.7705, 0.0887, 0.7555, 0.0875, 0.7638, 0.0962, 0.8169, 0.0715, 0.7938, 0.0893, 0.7934, 0.0936, 0.7949, 0.0961, 0.7984, 0.0533, 0.794, 0.0307, 0.7783, 0.0408, 0.7862, 0.0552, 0.769, 0.1025, 0.7638, 0.0962, 0.7555, 0.0875, 0.7934, 0.0936, 0.7938, 0.0893, 0.7705, 0.0887, 0.7843, 0.093, 0.764, 0.0599, 0.7731, 0.0643, 0.7862, 0.0552, 0.7783, 0.0408, 0.7938, 0.0893, 0.7862, 0.0552, 0.7731, 0.0643, 0.7705, 0.0887, 0.764, 0.0599, 0.7555, 0.0875, 0.7731, 0.0643, 0.7934, 0.0936, 0.7843, 0.093, 0.769, 0.1025, 0.7864, 0.1204, 0.7984, 0.0533, 0.937, 0.0356, 0.9301, 0.0215, 0.794, 0.0307, 0.7861, 0.0072, 0.794, 0.0307, 0.9301, 0.0215, 0.927, 0.0062, 0.8025, 0.1193, 0.807, 0.1437, 0.9418, 0.1022, 0.9408, 0.0875, 0.7555, 0.0875, 0.7786, 0.1377, 0.7864, 0.1204, 0.769, 0.1025, 0.7949, 0.0961, 0.7934, 0.0936, 0.7864, 0.1204, 0.8025, 0.1193, 0.9422, 0.0703, 0.9412, 0.0525, 0.8169, 0.0715, 0.7949, 0.0961, 0.7555, 0.0875, 0.7705, 0.0887, 0.7731, 0.0643, 0.7984, 0.0533, 0.7862, 0.0552, 0.7938, 0.0893, 0.8169, 0.0715, 0.9408, 0.0875, 0.9418, 0.1022, 0.9908, 0.0509, 0.927, 0.0062, 0.9301, 0.0215, 0.9908, 0.0509, 0.9301, 0.0215, 0.937, 0.0356, 0.9908, 0.0509, 0.937, 0.0356, 0.9412, 0.0525, 0.9908, 0.0509, 0.9412, 0.0525, 0.9422, 0.0703, 0.9908, 0.0509, 0.9422, 0.0703, 0.9408, 0.0875, 0.9908, 0.0509, 0.7865, 0.3559, 0.8204, 0.3528, 0.7731, 0.6091, 0.734, 0.6288, 0.8096, 0.5943, 0.7731, 0.6091, 0.8204, 0.3528, 0.8578, 0.3434, 0.9543, 0.6031, 0.9659, 0.3569, 0.9966, 0.364, 0.997, 0.6348, 0.8235, 0.6537, 0.7731, 0.6091, 0.8096, 0.5943, 0.8134, 0.5939, 0.8572, 0.575, 0.8463, 0.5861, 0.8096, 0.5943, 0.8951, 0.341, 0.9319, 0.3467, 0.9062, 0.5843, 0.8572, 0.575, 0.8134, 0.5939, 0.8096, 0.5943, 0.8463, 0.5861, 0.8541, 0.6291, 0.9015, 0.6393, 0.8921, 0.6236, 0.9084, 0.5956, 0.9313, 0.6063, 0.8921, 0.6236, 0.9094, 0.5927, 0.9084, 0.5956, 0.9313, 0.6063, 0.9084, 0.5956, 0.9094, 0.5927, 0.9543, 0.6031, 0.8235, 0.6537, 0.8134, 0.5939, 0.8541, 0.6291, 0.8651, 0.6658, 0.8235, 0.6537, 0.8651, 0.6658, 0.8202, 0.6701, 0.7881, 0.6619, 0.8922, 0.6705, 0.9015, 0.6393, 0.9313, 0.6063, 0.9426, 0.6661, 0.8463, 0.5861, 0.9094, 0.5927, 0.8921, 0.6236, 0.8541, 0.6291, 0.8921, 0.6236, 0.8651, 0.6658, 0.8541, 0.6291, 0.9319, 0.3467, 0.9659, 0.3569, 0.9543, 0.6031, 0.9062, 0.5843, 0.997, 0.6348, 0.9426, 0.6661, 0.9313, 0.6063, 0.9543, 0.6031, 0.8235, 0.6537, 0.7881, 0.6619, 0.734, 0.6288, 0.7731, 0.6091, 0.8463, 0.5861, 0.8572, 0.575, 0.9062, 0.5843, 0.9094, 0.5927, 0.9094, 0.5927, 0.9062, 0.5843, 0.9543, 0.6031, 0.9015, 0.6393, 0.8922, 0.6705, 0.8651, 0.6658, 0.8921, 0.6236, 0.8096, 0.5943, 0.8578, 0.3434, 0.8951, 0.341, 0.8572, 0.575, 0.9966, 0.364, 0.9659, 0.3569, 0.9113, 0.2429, 0.9659, 0.3569, 0.9319, 0.3467, 0.9113, 0.2429, 0.9319, 0.3467, 0.8951, 0.341, 0.9113, 0.2429, 0.8951, 0.341, 0.8578, 0.3434, 0.9113, 0.2429, 0.8578, 0.3434, 0.8204, 0.3528, 0.9113, 0.2429, 0.8204, 0.3528, 0.7865, 0.3559, 0.9113, 0.2429, 0.167, 0.7525, 0.1612, 0.7931, 0.6902, 0.7128, 0.7262, 0.6458, 0.1612, 0.7931, 0.1516, 0.8374, 0.6897, 0.7699, 0.6902, 0.7128, 0.1516, 0.8374, 0.1542, 0.8808, 0.6673, 0.8268, 0.6897, 0.7699, 0.1879, 0.9616, 0.7378, 0.9422, 0.6899, 0.8874, 0.1688, 0.9225, 0.8132, 0.9378, 0.8144, 0.9015, 0.7509, 0.9423, 0.7792, 0.9961, 0.6902, 0.7128, 0.7637, 0.7405, 0.7861, 0.6973, 0.7262, 0.6458, 0.6897, 0.7699, 0.7875, 0.7812, 0.7637, 0.7405, 0.6902, 0.7128, 0.768, 0.8535, 0.8004, 0.8314, 0.7096, 0.8694, 0.7474, 0.8621, 0.7537, 0.8829, 0.768, 0.8535, 0.7474, 0.8621, 0.7792, 0.9961, 0.7509, 0.9423, 0.7378, 0.9422, 0.6981, 0.8385, 0.6673, 0.8268, 0.6899, 0.8874, 0.7096, 0.8694, 0.8004, 0.8314, 0.8133, 0.8111, 0.7875, 0.7812, 0.6897, 0.7699, 0.8144, 0.9015, 0.8133, 0.8111, 0.8004, 0.8314, 0.7875, 0.7812, 0.8133, 0.8111, 0.8165, 0.7292, 0.7537, 0.8829, 0.7474, 0.8621, 0.7096, 0.8694, 0.7378, 0.9422, 0.6673, 0.8268, 0.1542, 0.8808, 0.1688, 0.9225, 0.6899, 0.8874, 0.8004, 0.8314, 0.6897, 0.7699, 0.6673, 0.8268, 0.6981, 0.8385, 0.7378, 0.9422, 0.7096, 0.8694, 0.6899, 0.8874, 0.8004, 0.8314, 0.6981, 0.8385, 0.7096, 0.8694, 0.768, 0.8535, 0.7537, 0.8829, 0.7378, 0.9422, 0.8004, 0.8314, 0.7378, 0.9422, 0.1879, 0.9616, 0.196, 0.9994, 0.7792, 0.9961, 0.7378, 0.9422, 0.7509, 0.9423, 0.8144, 0.9015, 0.8004, 0.8314, 0.7875, 0.7812, 0.8165, 0.7292, 0.7861, 0.6973, 0.7637, 0.7405, 0.196, 0.9994, 0.1879, 0.9616, 0.0021, 0.912, 0.1879, 0.9616, 0.1688, 0.9225, 0.0021, 0.912, 0.1688, 0.9225, 0.1542, 0.8808, 0.0021, 0.912, 0.1542, 0.8808, 0.1516, 0.8374, 0.0021, 0.912, 0.1516, 0.8374, 0.1612, 0.7931, 0.0021, 0.912, 0.1612, 0.7931, 0.167, 0.7525, 0.0021, 0.912, 0.7865, 0.3559, 0.8204, 0.3528, 0.7731, 0.6091, 0.734, 0.6288, 0.8096, 0.5943, 0.7731, 0.6091, 0.8204, 0.3528, 0.8578, 0.3434, 0.9543, 0.6031, 0.9659, 0.3569, 0.9966, 0.364, 0.997, 0.6348, 0.8235, 0.6537, 0.7731, 0.6091, 0.8096, 0.5943, 0.8134, 0.5939, 0.8572, 0.575, 0.8463, 0.5861, 0.8096, 0.5943, 0.8951, 0.341, 0.9319, 0.3467, 0.9062, 0.5843, 0.8572, 0.575, 0.8134, 0.5939, 0.8096, 0.5943, 0.8463, 0.5861, 0.8541, 0.6291, 0.9015, 0.6393, 0.8921, 0.6236, 0.9084, 0.5956, 0.9313, 0.6063, 0.8921, 0.6236, 0.9094, 0.5927, 0.9084, 0.5956, 0.9313, 0.6063, 0.9084, 0.5956, 0.9094, 0.5927, 0.9543, 0.6031, 0.8235, 0.6537, 0.8134, 0.5939, 0.8541, 0.6291, 0.8651, 0.6658, 0.8235, 0.6537, 0.8651, 0.6658, 0.8202, 0.6701, 0.7881, 0.6619, 0.8922, 0.6705, 0.9015, 0.6393, 0.9313, 0.6063, 0.9426, 0.6661, 0.8463, 0.5861, 0.9094, 0.5927, 0.8921, 0.6236, 0.8541, 0.6291, 0.8921, 0.6236, 0.8651, 0.6658, 0.8541, 0.6291, 0.9319, 0.3467, 0.9659, 0.3569, 0.9543, 0.6031, 0.9062, 0.5843, 0.997, 0.6348, 0.9426, 0.6661, 0.9313, 0.6063, 0.9543, 0.6031, 0.8235, 0.6537, 0.7881, 0.6619, 0.734, 0.6288, 0.7731, 0.6091, 0.8463, 0.5861, 0.8572, 0.575, 0.9062, 0.5843, 0.9094, 0.5927, 0.9094, 0.5927, 0.9062, 0.5843, 0.9543, 0.6031, 0.9015, 0.6393, 0.8922, 0.6705, 0.8651, 0.6658, 0.8921, 0.6236, 0.8096, 0.5943, 0.8578, 0.3434, 0.8951, 0.341, 0.8572, 0.575, 0.9966, 0.364, 0.9659, 0.3569, 0.9113, 0.2429, 0.9659, 0.3569, 0.9319, 0.3467, 0.9113, 0.2429, 0.9319, 0.3467, 0.8951, 0.341, 0.9113, 0.2429, 0.8951, 0.341, 0.8578, 0.3434, 0.9113, 0.2429, 0.8578, 0.3434, 0.8204, 0.3528, 0.9113, 0.2429, 0.8204, 0.3528, 0.7865, 0.3559, 0.9113, 0.2429, 0.807, 0.1437, 0.8025, 0.1193, 0.7864, 0.1204, 0.7786, 0.1377, 0.9422, 0.0703, 0.7949, 0.0961, 0.8025, 0.1193, 0.9408, 0.0875, 0.8169, 0.0715, 0.9412, 0.0525, 0.937, 0.0356, 0.7984, 0.0533, 0.7861, 0.0072, 0.7604, 0.0233, 0.7783, 0.0408, 0.794, 0.0307, 0.7638, 0.0962, 0.769, 0.1025, 0.7843, 0.093, 0.7705, 0.0887, 0.7604, 0.0233, 0.7555, 0.0875, 0.764, 0.0599, 0.7783, 0.0408, 0.7705, 0.0887, 0.7555, 0.0875, 0.7638, 0.0962, 0.8169, 0.0715, 0.7938, 0.0893, 0.7934, 0.0936, 0.7949, 0.0961, 0.7984, 0.0533, 0.794, 0.0307, 0.7783, 0.0408, 0.7862, 0.0552, 0.769, 0.1025, 0.7638, 0.0962, 0.7555, 0.0875, 0.7934, 0.0936, 0.7938, 0.0893, 0.7705, 0.0887, 0.7843, 0.093, 0.764, 0.0599, 0.7731, 0.0643, 0.7862, 0.0552, 0.7783, 0.0408, 0.7938, 0.0893, 0.7862, 0.0552, 0.7731, 0.0643, 0.7705, 0.0887, 0.764, 0.0599, 0.7555, 0.0875, 0.7731, 0.0643, 0.7934, 0.0936, 0.7843, 0.093, 0.769, 0.1025, 0.7864, 0.1204, 0.7984, 0.0533, 0.937, 0.0356, 0.9301, 0.0215, 0.794, 0.0307, 0.7861, 0.0072, 0.794, 0.0307, 0.9301, 0.0215, 0.927, 0.0062, 0.8025, 0.1193, 0.807, 0.1437, 0.9418, 0.1022, 0.9408, 0.0875, 0.7555, 0.0875, 0.7786, 0.1377, 0.7864, 0.1204, 0.769, 0.1025, 0.7949, 0.0961, 0.7934, 0.0936, 0.7864, 0.1204, 0.8025, 0.1193, 0.9422, 0.0703, 0.9412, 0.0525, 0.8169, 0.0715, 0.7949, 0.0961, 0.7555, 0.0875, 0.7705, 0.0887, 0.7731, 0.0643, 0.7984, 0.0533, 0.7862, 0.0552, 0.7938, 0.0893, 0.8169, 0.0715, 0.9408, 0.0875, 0.9418, 0.1022, 0.9908, 0.0509, 0.927, 0.0062, 0.9301, 0.0215, 0.9908, 0.0509, 0.9301, 0.0215, 0.937, 0.0356, 0.9908, 0.0509, 0.937, 0.0356, 0.9412, 0.0525, 0.9908, 0.0509, 0.9412, 0.0525, 0.9422, 0.0703, 0.9908, 0.0509, 0.9422, 0.0703, 0.9408, 0.0875, 0.9908, 0.0509, 0.7865, 0.3559, 0.8204, 0.3528, 0.7731, 0.6091, 0.734, 0.6288, 0.8096, 0.5943, 0.7731, 0.6091, 0.8204, 0.3528, 0.8578, 0.3434, 0.9543, 0.6031, 0.9659, 0.3569, 0.9966, 0.364, 0.997, 0.6348, 0.8235, 0.6537, 0.7731, 0.6091, 0.8096, 0.5943, 0.8134, 0.5939, 0.8572, 0.575, 0.8463, 0.5861, 0.8096, 0.5943, 0.8951, 0.341, 0.9319, 0.3467, 0.9062, 0.5843, 0.8572, 0.575, 0.8134, 0.5939, 0.8096, 0.5943, 0.8463, 0.5861, 0.8541, 0.6291, 0.9015, 0.6393, 0.8921, 0.6236, 0.9084, 0.5956, 0.9313, 0.6063, 0.8921, 0.6236, 0.9094, 0.5927, 0.9084, 0.5956, 0.9313, 0.6063, 0.9084, 0.5956, 0.9094, 0.5927, 0.9543, 0.6031, 0.8235, 0.6537, 0.8134, 0.5939, 0.8541, 0.6291, 0.8651, 0.6658, 0.8235, 0.6537, 0.8651, 0.6658, 0.8202, 0.6701, 0.7881, 0.6619, 0.8922, 0.6705, 0.9015, 0.6393, 0.9313, 0.6063, 0.9426, 0.6661, 0.8463, 0.5861, 0.9094, 0.5927, 0.8921, 0.6236, 0.8541, 0.6291, 0.8921, 0.6236, 0.8651, 0.6658, 0.8541, 0.6291, 0.9319, 0.3467, 0.9659, 0.3569, 0.9543, 0.6031, 0.9062, 0.5843, 0.997, 0.6348, 0.9426, 0.6661, 0.9313, 0.6063, 0.9543, 0.6031, 0.8235, 0.6537, 0.7881, 0.6619, 0.734, 0.6288, 0.7731, 0.6091, 0.8463, 0.5861, 0.8572, 0.575, 0.9062, 0.5843, 0.9094, 0.5927, 0.9094, 0.5927, 0.9062, 0.5843, 0.9543, 0.6031, 0.9015, 0.6393, 0.8922, 0.6705, 0.8651, 0.6658, 0.8921, 0.6236, 0.8096, 0.5943, 0.8578, 0.3434, 0.8951, 0.341, 0.8572, 0.575, 0.9966, 0.364, 0.9659, 0.3569, 0.9113, 0.2429, 0.9659, 0.3569, 0.9319, 0.3467, 0.9113, 0.2429, 0.9319, 0.3467, 0.8951, 0.341, 0.9113, 0.2429, 0.8951, 0.341, 0.8578, 0.3434, 0.9113, 0.2429, 0.8578, 0.3434, 0.8204, 0.3528, 0.9113, 0.2429, 0.8204, 0.3528, 0.7865, 0.3559, 0.9113, 0.2429, 0.807, 0.1437, 0.8025, 0.1193, 0.7864, 0.1204, 0.7786, 0.1377, 0.9422, 0.0703, 0.7949, 0.0961, 0.8025, 0.1193, 0.9408, 0.0875, 0.8169, 0.0715, 0.9412, 0.0525, 0.937, 0.0356, 0.7984, 0.0533, 0.7861, 0.0072, 0.7604, 0.0233, 0.7783, 0.0408, 0.794, 0.0307, 0.7638, 0.0962, 0.769, 0.1025, 0.7843, 0.093, 0.7705, 0.0887, 0.7604, 0.0233, 0.7555, 0.0875, 0.764, 0.0599, 0.7783, 0.0408, 0.7705, 0.0887, 0.7555, 0.0875, 0.7638, 0.0962, 0.8169, 0.0715, 0.7938, 0.0893, 0.7934, 0.0936, 0.7949, 0.0961, 0.7984, 0.0533, 0.794, 0.0307, 0.7783, 0.0408, 0.7862, 0.0552, 0.769, 0.1025, 0.7638, 0.0962, 0.7555, 0.0875, 0.7934, 0.0936, 0.7938, 0.0893, 0.7705, 0.0887, 0.7843, 0.093, 0.764, 0.0599, 0.7731, 0.0643, 0.7862, 0.0552, 0.7783, 0.0408, 0.7938, 0.0893, 0.7862, 0.0552, 0.7731, 0.0643, 0.7705, 0.0887, 0.764, 0.0599, 0.7555, 0.0875, 0.7731, 0.0643, 0.7934, 0.0936, 0.7843, 0.093, 0.769, 0.1025, 0.7864, 0.1204, 0.7984, 0.0533, 0.937, 0.0356, 0.9301, 0.0215, 0.794, 0.0307, 0.7861, 0.0072, 0.794, 0.0307, 0.9301, 0.0215, 0.927, 0.0062, 0.8025, 0.1193, 0.807, 0.1437, 0.9418, 0.1022, 0.9408, 0.0875, 0.7555, 0.0875, 0.7786, 0.1377, 0.7864, 0.1204, 0.769, 0.1025, 0.7949, 0.0961, 0.7934, 0.0936, 0.7864, 0.1204, 0.8025, 0.1193, 0.9422, 0.0703, 0.9412, 0.0525, 0.8169, 0.0715, 0.7949, 0.0961, 0.7555, 0.0875, 0.7705, 0.0887, 0.7731, 0.0643, 0.7984, 0.0533, 0.7862, 0.0552, 0.7938, 0.0893, 0.8169, 0.0715, 0.9408, 0.0875, 0.9418, 0.1022, 0.9908, 0.0509, 0.927, 0.0062, 0.9301, 0.0215, 0.9908, 0.0509, 0.9301, 0.0215, 0.937, 0.0356, 0.9908, 0.0509, 0.937, 0.0356, 0.9412, 0.0525, 0.9908, 0.0509, 0.9412, 0.0525, 0.9422, 0.0703, 0.9908, 0.0509, 0.9422, 0.0703, 0.9408, 0.0875, 0.9908, 0.0509, 0.807, 0.1437, 0.8025, 0.1193, 0.7864, 0.1204, 0.7786, 0.1377, 0.9422, 0.0703, 0.7949, 0.0961, 0.8025, 0.1193, 0.9408, 0.0875, 0.8169, 0.0715, 0.9412, 0.0525, 0.937, 0.0356, 0.7984, 0.0533, 0.7861, 0.0072, 0.7604, 0.0233, 0.7783, 0.0408, 0.794, 0.0307, 0.7638, 0.0962, 0.769, 0.1025, 0.7843, 0.093, 0.7705, 0.0887, 0.7604, 0.0233, 0.7555, 0.0875, 0.764, 0.0599, 0.7783, 0.0408, 0.7705, 0.0887, 0.7555, 0.0875, 0.7638, 0.0962, 0.8169, 0.0715, 0.7938, 0.0893, 0.7934, 0.0936, 0.7949, 0.0961, 0.7984, 0.0533, 0.794, 0.0307, 0.7783, 0.0408, 0.7862, 0.0552, 0.769, 0.1025, 0.7638, 0.0962, 0.7555, 0.0875, 0.7934, 0.0936, 0.7938, 0.0893, 0.7705, 0.0887, 0.7843, 0.093, 0.764, 0.0599, 0.7731, 0.0643, 0.7862, 0.0552, 0.7783, 0.0408, 0.7938, 0.0893, 0.7862, 0.0552, 0.7731, 0.0643, 0.7705, 0.0887, 0.764, 0.0599, 0.7555, 0.0875, 0.7731, 0.0643, 0.7934, 0.0936, 0.7843, 0.093, 0.769, 0.1025, 0.7864, 0.1204, 0.7984, 0.0533, 0.937, 0.0356, 0.9301, 0.0215, 0.794, 0.0307, 0.7861, 0.0072, 0.794, 0.0307, 0.9301, 0.0215, 0.927, 0.0062, 0.8025, 0.1193, 0.807, 0.1437, 0.9418, 0.1022, 0.9408, 0.0875, 0.7555, 0.0875, 0.7786, 0.1377, 0.7864, 0.1204, 0.769, 0.1025, 0.7949, 0.0961, 0.7934, 0.0936, 0.7864, 0.1204, 0.8025, 0.1193, 0.9422, 0.0703, 0.9412, 0.0525, 0.8169, 0.0715, 0.7949, 0.0961, 0.7555, 0.0875, 0.7705, 0.0887, 0.7731, 0.0643, 0.7984, 0.0533, 0.7862, 0.0552, 0.7938, 0.0893, 0.8169, 0.0715, 0.9408, 0.0875, 0.9418, 0.1022, 0.9908, 0.0509, 0.927, 0.0062, 0.9301, 0.0215, 0.9908, 0.0509, 0.9301, 0.0215, 0.937, 0.0356, 0.9908, 0.0509, 0.937, 0.0356, 0.9412, 0.0525, 0.9908, 0.0509, 0.9412, 0.0525, 0.9422, 0.0703, 0.9908, 0.0509, 0.9422, 0.0703, 0.9408, 0.0875, 0.9908, 0.0509])
me_crystal.use_remesh_preserve_volume = False
me_crystal.use_remesh_preserve_attributes = False
me_crystal.use_mirror_vertex_groups = False
me_crystal.update()
me_crystal.normals_split_custom_set([tuple(v) for v in zip(*[iter([0.888, 0.3421, -0.3072, 0.888, 0.3421, -0.3072, 0.888, 0.3421, -0.3072, 0.888, 0.3421, -0.3072, 0.2309, 0.007958, -0.9729, 0.2309, 0.007958, -0.9729, 0.2309, 0.007958, -0.9729, 0.2309, 0.007958, -0.9729, 0.7067, 0.2399, 0.6656, 0.7067, 0.2399, 0.6656, 0.7067, 0.2399, 0.6656, 0.7067, 0.2399, 0.6656, -0.1449, 0.6355, -0.7584, -0.1449, 0.6355, -0.7584, -0.1449, 0.6355, -0.7584, -0.1449, 0.6355, -0.7584, -0.6086, -0.4291, -0.6675, -0.6086, -0.4291, -0.6675, -0.6086, -0.4291, -0.6675, -0.7902, -0.5317, 0.3049, -0.7902, -0.5317, 0.3049, -0.7902, -0.5317, 0.3049, -0.7902, -0.5317, 0.3049, -0.8038, 0.2954, -0.5164, -0.8038, 0.2954, -0.5164, -0.8038, 0.2954, -0.5164, -0.8038, 0.2954, -0.5164, -0.4297, 0.4744, 0.7683, -0.4297, 0.4744, 0.7683, -0.4297, 0.4744, 0.7683, -0.4297, 0.4744, 0.7683, -0.7982, 0.2259, 0.5585, -0.7982, 0.2259, 0.5585, -0.7982, 0.2259, 0.5585, -0.1329, -0.1953, 0.9717, -0.1329, -0.1953, 0.9717, -0.1329, -0.1953, 0.9717, -0.1329, -0.1953, 0.9717, -0.5949, 0.565, -0.5718, -0.5949, 0.565, -0.5718, -0.5949, 0.565, -0.5718, -0.5949, 0.565, -0.5718, 0.3717, 0.8979, -0.236, 0.3717, 0.8979, -0.236, 0.3717, 0.8979, -0.236, 0.3717, 0.8979, -0.236, 0.169, 0.7341, 0.6577, 0.169, 0.7341, 0.6577, 0.17, 0.7342, 0.6573, 0.1699, 0.7342, 0.6574, -0.9618, 0.05758, 0.2676, -0.9618, 0.0573, 0.2677, -0.9617, 0.05798, 0.2678, -0.9617, 0.05798, 0.2678, -0.658, 0.677, 0.3296, -0.658, 0.6771, 0.3296, -0.6583, 0.6768, 0.3295, -0.1322, -0.1971, 0.9714, -0.1322, -0.1971, 0.9714, -0.1322, -0.1971, 0.9714, -0.1322, -0.1971, 0.9714, 0.1703, 0.7343, 0.6571, 0.1699, 0.7342, 0.6574, 0.17, 0.7342, 0.6573, 0.1703, 0.7343, 0.6571, 0.3717, 0.898, -0.2355, 0.3717, 0.898, -0.2355, 0.3717, 0.898, -0.2355, 0.3717, 0.898, -0.2355, -0.9618, 0.05758, 0.2676, -0.9619, 0.0567, 0.2675, -0.9619, 0.0567, 0.2675, -0.9618, 0.0573, 0.2677, -0.1313, -0.1989, 0.9712, -0.1313, -0.1989, 0.9712, -0.1313, -0.1989, 0.9712, -0.6576, 0.6772, 0.33, -0.6576, 0.6772, 0.33, -0.658, 0.6771, 0.3296, -0.658, 0.677, 0.3296, -0.6088, -0.4292, -0.6671, -0.6088, -0.4292, -0.6671, -0.6088, -0.4292, -0.6671, -0.6088, -0.4292, -0.6671, 0.7925, -0.06046, 0.6069, 0.7925, -0.06046, 0.6069, 0.7925, -0.06046, 0.6069, 0.02402, -0.4606, 0.8873, 0.02402, -0.4606, 0.8873, 0.02402, -0.4606, 0.8873, -0.5787, -0.767, 0.2771, -0.5787, -0.767, 0.2771, -0.5787, -0.767, 0.2771, -0.4129, -0.6734, -0.6133, -0.4129, -0.6734, -0.6133, -0.4129, -0.6734, -0.6133, 0.3569, -0.2725, -0.8935, 0.3569, -0.2725, -0.8935, 0.3569, -0.2725, -0.8935, 0.9582, 0.0332, -0.2841, 0.9582, 0.0332, -0.2841, 0.9582, 0.0332, -0.2841, 0.4858, 0.1956, 0.8519, 0.4858, 0.1956, 0.8519, 0.4858, 0.1956, 0.8519, 0.4858, 0.1956, 0.8519, 0.6506, 0.7448, -0.1479, 0.6506, 0.7448, -0.1479, 0.6506, 0.7448, -0.1479, 0.6506, 0.7448, -0.1479, -0.5107, 0.6914, 0.511, -0.5107, 0.6914, 0.511, -0.5107, 0.6914, 0.511, -0.5817, 0.5999, -0.5494, -0.5837, 0.5967, -0.5506, -0.5845, 0.5956, -0.551, -0.5817, 0.5999, -0.5494, -0.4446, -0.4, -0.8015, -0.4446, -0.4, -0.8015, -0.4446, -0.4, -0.8015, -0.4446, -0.4, -0.8015, -0.4771, 0.3625, -0.8006, -0.4771, 0.3625, -0.8006, -0.4771, 0.3625, -0.8006, 0.9972, 0.07431, 0.007119, 0.9972, 0.07431, 0.007119, 0.9972, 0.07431, 0.007119, 0.9972, 0.07431, 0.007119, 0.4659, 0.5614, -0.6839, 0.48, 0.5515, -0.6822, 0.503, 0.5696, -0.65, 0.503, 0.5696, -0.65, -0.4922, 0.01962, 0.8703, -0.4922, 0.01962, 0.8703, -0.4922, 0.01962, 0.8703, -0.4922, 0.01962, 0.8703, -0.6156, 0.7047, 0.3529, -0.6154, 0.7048, 0.3529, -0.6154, 0.7048, 0.3529, -0.6155, 0.7047, 0.3529, 0.9737, 0.2181, 0.06619, 0.9737, 0.2181, 0.06619, 0.9737, 0.2181, 0.06619, 0.9737, 0.2181, 0.06619, -0.9596, -0.2779, 0.04464, -0.9596, -0.2779, 0.04464, -0.9596, -0.2779, 0.04464, -0.9596, -0.2779, 0.04464, 0.5302, -0.2232, -0.818, 0.5302, -0.2232, -0.818, 0.5302, -0.2232, -0.818, 0.5302, -0.2232, -0.818, -0.8784, 0.4577, -0.1376, -0.8784, 0.4577, -0.1376, -0.8784, 0.4577, -0.1376, -0.8784, 0.4577, -0.1376, -0.3366, -0.2303, -0.913, -0.3366, -0.2303, -0.913, -0.3366, -0.2303, -0.913, -0.3366, -0.2303, -0.913, 0.4857, 0.1959, 0.8519, 0.4857, 0.1959, 0.8519, 0.4857, 0.1959, 0.8519, 0.4857, 0.1959, 0.8519, 0.9972, 0.07388, 0.007443, 0.9972, 0.07388, 0.007443, 0.9972, 0.07388, 0.007443, 0.9972, 0.07388, 0.007443, -0.9596, -0.2779, 0.04452, -0.9596, -0.2779, 0.04452, -0.9596, -0.2779, 0.04452, -0.9596, -0.2779, 0.04452, -0.3367, -0.2299, -0.9131, -0.3367, -0.2299, -0.9131, -0.3367, -0.2299, -0.9131, -0.3367, -0.2299, -0.9131, -0.6156, 0.7047, 0.3529, -0.6155, 0.7047, 0.3529, -0.6156, 0.7046, 0.3529, -0.6156, 0.7046, 0.3529, -0.5857, 0.5938, -0.5517, -0.5845, 0.5956, -0.551, -0.5837, 0.5967, -0.5506, -0.5857, 0.5938, -0.5517, 0.2568, 0.8296, 0.4957, 0.2568, 0.8296, 0.4957, 0.257, 0.8294, 0.496, 0.257, 0.8294, 0.4959, 0.257, 0.8294, 0.496, 0.257, 0.8297, 0.4955, 0.257, 0.8294, 0.4959, 0.4258, 0.5266, -0.7358, 0.4218, 0.5221, -0.7413, 0.48, 0.5515, -0.6822, 0.4659, 0.5614, -0.6839, 0.4258, 0.5266, -0.7358, 0.2907, 0.5007, -0.8153, 0.4218, 0.5221, -0.7413, 0.5298, -0.223, -0.8183, 0.5298, -0.223, -0.8183, 0.5298, -0.223, -0.8183, 0.5298, -0.223, -0.8183, -0.4924, 0.01929, 0.8702, -0.4924, 0.01929, 0.8702, -0.4924, 0.01929, 0.8702, -0.4924, 0.01929, 0.8702, 0.9738, 0.2175, 0.06615, 0.9738, 0.2175, 0.06615, 0.9738, 0.2175, 0.06615, 0.4659, 0.5614, -0.6839, 0.4496, 0.5837, -0.6761, 0.4258, 0.5266, -0.7358, -0.3357, -0.4153, 0.8455, -0.3357, -0.4153, 0.8455, -0.3357, -0.4153, 0.8455, -0.7299, -0.6672, 0.1486, -0.7299, -0.6672, 0.1486, -0.7299, -0.6672, 0.1486, -0.2906, -0.767, -0.5721, -0.2906, -0.767, -0.5721, -0.2906, -0.767, -0.5721, 0.5265, -0.6205, -0.5812, 0.5265, -0.6205, -0.5812, 0.5265, -0.6205, -0.5812, 0.9225, -0.3679, 0.1166, 0.9225, -0.3679, 0.1166, 0.9225, -0.3679, 0.1166, 0.4905, -0.2657, 0.8299, 0.4905, -0.2657, 0.8299, 0.4905, -0.2657, 0.8299, 0.8509, 0.2165, 0.4787, 0.8509, 0.2165, 0.4787, 0.8509, 0.2165, 0.4787, 0.8509, 0.2165, 0.4787, 0.8835, -0.2244, -0.4111, 0.8835, -0.2244, -0.4111, 0.8835, -0.2244, -0.4111, 0.8835, -0.2244, -0.4111, -0.02128, 0.3464, 0.9378, -0.02128, 0.3464, 0.9378, -0.02128, 0.3464, 0.9378, -0.02128, 0.3464, 0.9378, 0.6213, 0.4541, -0.6386, 0.6213, 0.4541, -0.6386, 0.6213, 0.4541, -0.6386, 0.6213, 0.4541, -0.6386, 0.0437, -0.536, -0.8431, 0.0437, -0.536, -0.8431, 0.0437, -0.536, -0.8431, -0.8292, -0.4065, -0.3837, -0.8292, -0.4065, -0.3837, -0.8292, -0.4065, -0.3837, -0.8292, -0.4065, -0.3837, -0.03839, 0.2128, -0.9763, -0.03839, 0.2128, -0.9763, -0.03839, 0.2128, -0.9763, -0.03839, 0.2128, -0.9763, -0.7483, 0.6582, 0.08271, -0.7483, 0.6582, 0.08271, -0.7483, 0.6582, 0.08271, -0.7483, 0.6582, 0.08271, -0.8675, 0.3883, -0.3108, -0.8675, 0.3883, -0.3108, -0.8675, 0.3883, -0.3108, -0.8617, 0.03668, 0.506, -0.8617, 0.03668, 0.506, -0.8617, 0.03668, 0.506, -0.8617, 0.03668, 0.506, 0.1879, 0.4516, -0.8722, 0.1879, 0.4516, -0.8722, 0.1879, 0.4516, -0.8722, 0.1879, 0.4516, -0.8722, 0.5965, 0.8003, 0.0604, 0.5965, 0.8003, 0.0604, 0.5965, 0.8003, 0.0604, 0.5965, 0.8003, 0.0604, -0.2422, 0.8539, 0.4607, -0.2422, 0.8539, 0.4607, -0.2413, 0.8538, 0.4613, -0.2414, 0.8538, 0.4613, -0.7823, 0.1675, -0.5999, -0.7823, 0.1674, -0.5999, -0.7823, 0.1679, -0.5998, -0.7823, 0.1679, -0.5998, -0.5127, 0.7679, -0.384, -0.5127, 0.7679, -0.3841, -0.5128, 0.7676, -0.3845, -0.8615, 0.0349, 0.5066, -0.8615, 0.0349, 0.5066, -0.8615, 0.0349, 0.5066, -0.8615, 0.0349, 0.5066, -0.2408, 0.8538, 0.4616, -0.2414, 0.8538, 0.4613, -0.2413, 0.8538, 0.4613, -0.2408, 0.8538, 0.4616, 0.5961, 0.8006, 0.06074, 0.5961, 0.8006, 0.06074, 0.5961, 0.8006, 0.06074, 0.5961, 0.8006, 0.06074, -0.7823, 0.1675, -0.5999, -0.7823, 0.1668, -0.6002, -0.7823, 0.1668, -0.6002, -0.7823, 0.1674, -0.5999, -0.8611, 0.03317, 0.5073, -0.8611, 0.03317, 0.5073, -0.8611, 0.03317, 0.5073, -0.5127, 0.7681, -0.3837, -0.5127, 0.7681, -0.3837, -0.5127, 0.7679, -0.3841, -0.5127, 0.7679, -0.384, 0.04386, -0.5362, -0.843, 0.04386, -0.5362, -0.843, 0.04386, -0.5362, -0.843, 0.04386, -0.5362, -0.843, 0.01266, 0.03643, 0.9993, 0.01266, 0.03643, 0.9993, 0.01266, 0.03643, 0.9993, -0.7568, -0.249, 0.6044, -0.7568, -0.249, 0.6044, -0.7568, -0.249, 0.6044, -0.7275, -0.6528, -0.2113, -0.7275, -0.6528, -0.2113, -0.7275, -0.6528, -0.2113, 0.07152, -0.7719, -0.6317, 0.07152, -0.7719, -0.6317, 0.07152, -0.7719, -0.6317, 0.8415, -0.4859, -0.2361, 0.8415, -0.4859, -0.2361, 0.8415, -0.4859, -0.2361, 0.8116, -0.08226, 0.5784, 0.8116, -0.08226, 0.5784, 0.8116, -0.08226, 0.5784, 0.5778, 0.1868, 0.7945, 0.5778, 0.1868, 0.7945, 0.5778, 0.1868, 0.7945, 0.5778, 0.1868, 0.7945, 0.8405, 0.4544, -0.2951, 0.8405, 0.4544, -0.2951, 0.8405, 0.4544, -0.2951, 0.8405, 0.4544, -0.2951, -0.233, 0.9022, 0.363, -0.233, 0.9022, 0.363, -0.233, 0.9022, 0.363, -0.3985, 0.6394, -0.6575, -0.4017, 0.6369, -0.658, -0.4027, 0.6361, -0.6582, -0.3985, 0.6394, -0.6575, -0.5998, -0.3802, -0.7041, -0.5998, -0.3802, -0.7041, -0.5998, -0.3802, -0.7041, -0.5998, -0.3802, -0.7041, -0.3908, 0.3375, -0.8564, -0.3908, 0.3375, -0.8564, -0.3908, 0.3375, -0.8564, 0.9683, -0.2497, -0.009472, 0.9683, -0.2497, -0.009472, 0.9683, -0.2497, -0.009472, 0.9683, -0.2497, -0.009472, 0.5724, 0.2427, -0.7832, 0.5828, 0.2285, -0.7798, 0.6123, 0.2438, -0.7521, 0.6123, 0.2438, -0.7521, -0.4026, 0.3409, 0.8495, -0.4026, 0.3409, 0.8495, -0.4026, 0.3409, 0.8495, -0.4026, 0.3409, 0.8495, -0.3382, 0.9183, 0.2056, -0.338, 0.9185, 0.2053, -0.338, 0.9185, 0.2053, -0.3381, 0.9184, 0.2054, 0.995, -0.09746, 0.01948, 0.995, -0.09746, 0.01948, 0.995, -0.09746, 0.01948, 0.995, -0.09746, 0.01948, -0.9931, 0.05863, 0.1014, -0.9931, 0.05863, 0.1014, -0.9931, 0.05863, 0.1014, -0.9931, 0.05863, 0.1014, 0.3784, -0.5321, -0.7574, 0.3784, -0.5321, -0.7574, 0.3784, -0.5321, -0.7574, 0.3784, -0.5321, -0.7574, -0.6972, 0.6806, -0.2252, -0.6972, 0.6806, -0.2252, -0.6972, 0.6806, -0.2252, -0.6972, 0.6806, -0.2252, -0.4513, -0.2789, -0.8477, -0.4513, -0.2789, -0.8477, -0.4513, -0.2789, -0.8477, -0.4513, -0.2789, -0.8477, 0.5778, 0.1871, 0.7945, 0.5778, 0.1871, 0.7945, 0.5778, 0.1871, 0.7945, 0.5778, 0.1871, 0.7945, 0.9682, -0.2501, -0.009223, 0.9682, -0.2501, -0.009223, 0.9682, -0.2501, -0.009223, 0.9682, -0.2501, -0.009223, -0.9932, 0.05851, 0.1008, -0.9932, 0.05851, 0.1008, -0.9932, 0.05851, 0.1008, -0.9932, 0.05851, 0.1008, -0.4512, -0.278, -0.848, -0.4512, -0.278, -0.848, -0.4512, -0.278, -0.848, -0.4512, -0.278, -0.848, -0.3382, 0.9183, 0.2056, -0.3381, 0.9184, 0.2054, -0.3384, 0.9182, 0.2059, -0.3384, 0.9182, 0.2059, -0.4045, 0.6346, -0.6585, -0.4027, 0.6361, -0.6582, -0.4017, 0.6369, -0.658, -0.4045, 0.6346, -0.6585, 0.5366, 0.7812, 0.3191, 0.5366, 0.7812, 0.3191, 0.5363, 0.7814, 0.319, 0.5368, 0.7811, 0.3189, 0.5363, 0.7814, 0.319, 0.537, 0.7811, 0.3187, 0.5368, 0.7811, 0.3189, 0.5203, 0.213, -0.827, 0.5147, 0.2091, -0.8315, 0.5828, 0.2285, -0.7798, 0.5724, 0.2427, -0.7832, 0.5203, 0.213, -0.827, 0.3788, 0.2169, -0.8997, 0.5147, 0.2091, -0.8315, 0.3781, -0.5319, -0.7577, 0.3781, -0.5319, -0.7577, 0.3781, -0.5319, -0.7577, 0.3781, -0.5319, -0.7577, -0.4027, 0.3407, 0.8496, -0.4027, 0.3407, 0.8496, -0.4027, 0.3407, 0.8496, -0.4027, 0.3407, 0.8496, 0.995, -0.09834, 0.01978, 0.995, -0.09834, 0.01978, 0.995, -0.09834, 0.01978, 0.5724, 0.2427, -0.7832, 0.5646, 0.2694, -0.7802, 0.5203, 0.213, -0.827, -0.3925, -0.1175, 0.9122, -0.3925, -0.1175, 0.9122, -0.3925, -0.1175, 0.9122, -0.8911, -0.3566, 0.2806, -0.8911, -0.3566, 0.2806, -0.8911, -0.3566, 0.2806, -0.5537, -0.7269, -0.4063, -0.5537, -0.7269, -0.4063, -0.5537, -0.7269, -0.4063, 0.2656, -0.8548, -0.4459, 0.2656, -0.8548, -0.4459, 0.2656, -0.8548, -0.4459, 0.7658, -0.6155, 0.1862, 0.7658, -0.6155, 0.1862, 0.7658, -0.6155, 0.1862, 0.4359, -0.2466, 0.8656, 0.4359, -0.2466, 0.8656, 0.4359, -0.2466, 0.8656, 0.605, -0.0276, 0.7957, 0.605, -0.0276, 0.7957, 0.605, -0.0276, 0.7957, 0.605, -0.0276, 0.7957, 0.9827, -0.1439, -0.117, 0.9827, -0.1439, -0.117, 0.9827, -0.1439, -0.117, 0.9827, -0.1439, -0.117, 0.3659, -0.1784, -0.9134, 0.3659, -0.1784, -0.9134, 0.3659, -0.1784, -0.9134, 0.3659, -0.1784, -0.9134, -0.9891, 0.02188, 0.1459, -0.9891, 0.02188, 0.1459, -0.9891, 0.02188, 0.1459, -0.9891, 0.02188, 0.1459, -0.2919, 0.5463, 0.785, -0.2919, 0.5463, 0.785, -0.2919, 0.5463, 0.785, -0.2919, 0.5463, 0.785, 0.6274, 0.4496, 0.6359, 0.6274, 0.4496, 0.6359, 0.6274, 0.4496, 0.6359, 0.6274, 0.4496, 0.6359, 0.9238, 0.327, -0.1994, 0.9238, 0.327, -0.1994, 0.9238, 0.327, -0.1994, 0.9238, 0.327, -0.1994, -0.4925, 0.3758, -0.785, -0.4925, 0.3758, -0.785, -0.4925, 0.3758, -0.785, -0.4925, 0.3758, -0.785, -0.8635, 0.5034, 0.02977, -0.8635, 0.5034, 0.02977, -0.8635, 0.5034, 0.02977, -0.3767, 0.05493, 0.9247, -0.3767, 0.05493, 0.9247, -0.3767, 0.05493, 0.9247, -0.6258, -0.09485, -0.7742, -0.6258, -0.09485, -0.7742, -0.6258, -0.09485, -0.7742, -0.6258, -0.09485, -0.7742, 0.1878, 0.3015, -0.9348, 0.1854, 0.2999, -0.9358, 0.1854, 0.2999, -0.9358, 0.1921, 0.3044, -0.933, -0.6644, 0.6746, 0.3218, -0.6544, 0.68, 0.3307, -0.656, 0.6782, 0.3312, 0.3848, 0.7987, 0.4627, 0.3853, 0.7985, 0.4626, 0.3849, 0.7986, 0.4628, -0.9572, 0.2889, 0.01541, -0.9572, 0.2889, 0.01541, -0.9572, 0.2892, 0.01555, -0.9571, 0.2894, 0.01547, -0.6261, -0.09424, -0.7741, -0.6261, -0.09424, -0.7741, -0.6261, -0.09424, -0.7741, -0.6261, -0.09424, -0.7741, 0.1878, 0.3015, -0.9348, 0.1921, 0.3044, -0.933, 0.1937, 0.3055, -0.9323, 0.1937, 0.3055, -0.9323, -0.9571, 0.2894, 0.01547, -0.9572, 0.2892, 0.01555, -0.957, 0.2898, 0.01562, -0.4919, 0.3754, -0.7856, -0.4919, 0.3754, -0.7856, -0.4919, 0.3754, -0.7856, -0.6453, 0.6806, 0.3469, -0.6453, 0.6806, 0.3469, -0.6607, 0.6755, 0.3274, -0.656, 0.6782, 0.3312, -0.3765, 0.05418, 0.9248, -0.3765, 0.05418, 0.9248, -0.3765, 0.05418, 0.9248, -0.3765, 0.05418, 0.9248, -0.6607, 0.6755, 0.3274, -0.666, 0.6737, 0.3203, -0.6644, 0.6746, 0.3218, -0.656, 0.6782, 0.3312, 0.3848, 0.7987, 0.4627, 0.3849, 0.7986, 0.4628, 0.3849, 0.7985, 0.4628, 0.3849, 0.7985, 0.4628, -0.3778, -0.2737, 0.8845, -0.3778, -0.2737, 0.8845, -0.3778, -0.2737, 0.8845, -0.9196, -0.3386, 0.1992, -0.9196, -0.3386, 0.1992, -0.9196, -0.3386, 0.1992, -0.6107, -0.5444, -0.5751, -0.6107, -0.5444, -0.5751, -0.6107, -0.5444, -0.5751, 0.2411, -0.6926, -0.6799, 0.2411, -0.6926, -0.6799, 0.2411, -0.6926, -0.6799, 0.7832, -0.6217, 0.003706, 0.7832, -0.6217, 0.003706, 0.7832, -0.6217, 0.003706, 0.4742, -0.4124, 0.7778, 0.4742, -0.4124, 0.7778, 0.4742, -0.4124, 0.7778, 0.5557, -0.3184, 0.768, 0.5557, -0.3184, 0.768, 0.5557, -0.3184, 0.768, 0.5557, -0.3184, 0.768, 0.6843, 0.6922, 0.2293, 0.6843, 0.6922, 0.2293, 0.6843, 0.6922, 0.2293, 0.6843, 0.6922, 0.2293, -0.4295, 0.2967, 0.8529, -0.4295, 0.2967, 0.8529, -0.4295, 0.2967, 0.8529, -0.5796, 0.812, -0.06879, -0.5822, 0.8099, -0.07125, -0.5827, 0.8095, -0.07221, -0.5796, 0.812, -0.06879, -0.5236, 0.12, -0.8434, -0.5236, 0.12, -0.8434, -0.5236, 0.12, -0.8434, -0.5236, 0.12, -0.8434, -0.5077, 0.7533, -0.418, -0.5077, 0.7533, -0.418, -0.5077, 0.7533, -0.418, 0.998, 0.04396, -0.04511, 0.998, 0.04396, -0.04511, 0.998, 0.04396, -0.04511, 0.998, 0.04396, -0.04511, 0.4515, 0.8409, -0.2983, 0.4653, 0.8313, -0.304, 0.4915, 0.8281, -0.2697, 0.4915, 0.8281, -0.2697, -0.4284, -0.4616, 0.7768, -0.4284, -0.4616, 0.7768, -0.4284, -0.4616, 0.7768, -0.4284, -0.4616, 0.7768, -0.5438, 0.3971, 0.7393, -0.5434, 0.3974, 0.7394, -0.5434, 0.3974, 0.7394, -0.5436, 0.3973, 0.7394, 0.9877, 0.1309, 0.0852, 0.9877, 0.1309, 0.0852, 0.9877, 0.1309, 0.0852, 0.9877, 0.1309, 0.0852, -0.9697, -0.2425, -0.02799, -0.9697, -0.2425, -0.02799, -0.9697, -0.2425, -0.02799, -0.9697, -0.2425, -0.02799, 0.4571, 0.263, -0.8497, 0.4571, 0.263, -0.8497, 0.4571, 0.263, -0.8497, 0.4571, 0.263, -0.8497, -0.8553, 0.4687, 0.2208, -0.8553, 0.4687, 0.2208, -0.8553, 0.4687, 0.2208, -0.8553, 0.4687, 0.2208, -0.4132, 0.3215, -0.852, -0.4132, 0.3215, -0.852, -0.4132, 0.3215, -0.852, -0.4132, 0.3215, -0.852, 0.5555, -0.3186, 0.7681, 0.5555, -0.3186, 0.7681, 0.5555, -0.3186, 0.7681, 0.5555, -0.3186, 0.7681, 0.998, 0.04375, -0.04551, 0.998, 0.04375, -0.04551, 0.998, 0.04375, -0.04551, 0.998, 0.04375, -0.04551, -0.9698, -0.2423, -0.02789, -0.9698, -0.2423, -0.02789, -0.9698, -0.2423, -0.02789, -0.9698, -0.2423, -0.02789, -0.4131, 0.3221, -0.8518, -0.4131, 0.3221, -0.8518, -0.4131, 0.3221, -0.8518, -0.4131, 0.3221, -0.8518, -0.5438, 0.3971, 0.7393, -0.5436, 0.3973, 0.7394, -0.5441, 0.3969, 0.7392, -0.5441, 0.3969, 0.7392, -0.5843, 0.8081, -0.07411, -0.5827, 0.8095, -0.07221, -0.5822, 0.8099, -0.07125, -0.5843, 0.8081, -0.07411, 0.3422, 0.4098, 0.8456, 0.3422, 0.4098, 0.8456, 0.3422, 0.4096, 0.8457, 0.3426, 0.4094, 0.8456, 0.3422, 0.4096, 0.8457, 0.3426, 0.4095, 0.8455, 0.3426, 0.4094, 0.8456, 0.4058, 0.8414, -0.357, 0.4013, 0.8406, -0.3637, 0.4653, 0.8313, -0.304, 0.4515, 0.8409, -0.2983, 0.4058, 0.8414, -0.357, 0.2643, 0.8658, -0.4248, 0.4013, 0.8406, -0.3637, 0.4566, 0.2631, -0.8499, 0.4566, 0.2631, -0.8499, 0.4566, 0.2631, -0.8499, 0.4566, 0.2631, -0.8499, -0.4283, -0.4617, 0.7768, -0.4283, -0.4617, 0.7768, -0.4283, -0.4617, 0.7768, -0.4283, -0.4617, 0.7768, 0.9879, 0.1303, 0.08474, 0.9879, 0.1303, 0.08474, 0.9879, 0.1303, 0.08474, 0.4515, 0.8409, -0.2983, 0.4375, 0.8551, -0.2782, 0.4058, 0.8414, -0.357, -0.3018, -0.811, 0.5012, -0.3018, -0.811, 0.5012, -0.3018, -0.811, 0.5012, -0.7585, -0.6267, -0.1784, -0.7585, -0.6267, -0.1784, -0.7585, -0.6267, -0.1784, -0.3772, -0.3148, -0.871, -0.3772, -0.3148, -0.871, -0.3772, -0.3148, -0.871, 0.4448, -0.1986, -0.8733, 0.4448, -0.1986, -0.8733, 0.4448, -0.1986, -0.8733, 0.9032, -0.3834, -0.1929, 0.9032, -0.3834, -0.1929, 0.9032, -0.3834, -0.1929, 0.5288, -0.6896, 0.4948, 0.5288, -0.6896, 0.4948, 0.5288, -0.6896, 0.4948, 0.6576, -0.1071, 0.7457, 0.6576, -0.1071, 0.7457, 0.6576, -0.1071, 0.7457, 0.6576, -0.1071, 0.7457, 0.9455, 0.3158, -0.07984, 0.9455, 0.3158, -0.07984, 0.9455, 0.3158, -0.07984, 0.9455, 0.3158, -0.07984, -0.5936, -0.006962, -0.8047, -0.5936, -0.006962, -0.8047, -0.5936, -0.006962, -0.8047, -0.5936, -0.006962, -0.8047, -0.2512, -0.4971, 0.8305, -0.2512, -0.4971, 0.8305, -0.2512, -0.4971, 0.8305, -0.2512, -0.4971, 0.8305, 0.6106, 0.7764, 0.1558, 0.6106, 0.7764, 0.1558, 0.6106, 0.7764, 0.1558, 0.6106, 0.7764, 0.1558, -0.4037, 0.04624, 0.9137, -0.4038, 0.04624, 0.9137, -0.4037, 0.04624, 0.9137, -0.4037, 0.04625, 0.9137, -0.5236, 0.8242, 0.2158, -0.5236, 0.8242, 0.2158, -0.5236, 0.8242, 0.2158, 0.3121, 0.3685, -0.8757, 0.3121, 0.3685, -0.8757, 0.3121, 0.3685, -0.8757, 0.3121, 0.3685, -0.8757, -0.8979, -0.4399, 0.01693, -0.8979, -0.4399, 0.01693, -0.8979, -0.4399, 0.01693, -0.8979, -0.4399, 0.01693, 0.3443, 0.3323, 0.8781, 0.3443, 0.3323, 0.8781, 0.3443, 0.3323, 0.8781, 0.03856, 0.8181, -0.5738, 0.03857, 0.8181, -0.5738, 0.03856, 0.8181, -0.5738, 0.03857, 0.8181, -0.5738, -0.9707, 0.05133, 0.2347, -0.9707, 0.05133, 0.2347, -0.9707, 0.05133, 0.2347, -0.9707, 0.05133, 0.2347, -0.5767, 0.4378, -0.6897, -0.5769, 0.4366, -0.6903, -0.5766, 0.4398, -0.6885, -0.5766, 0.4398, -0.6885, -0.7424, 0.6697, -0.01616, -0.7656, 0.6423, 0.03719, -0.7579, 0.6521, 0.01861, 0.7928, 0.5703, 0.2149, 0.7923, 0.5709, 0.2151, 0.7923, 0.5709, 0.2151, 0.7929, 0.5703, 0.2148, -0.898, -0.4396, 0.01675, -0.898, -0.4396, 0.01675, -0.898, -0.4396, 0.01675, -0.898, -0.4396, 0.01675, -0.2521, -0.4972, 0.8302, -0.2521, -0.4972, 0.8302, -0.2521, -0.4972, 0.8302, -0.2521, -0.4972, 0.8302, 0.6573, -0.1075, 0.7459, 0.6573, -0.1075, 0.7459, 0.6573, -0.1075, 0.7459, 0.6573, -0.1075, 0.7459, 0.3438, 0.3294, 0.8794, 0.3438, 0.3294, 0.8794, 0.3438, 0.3294, 0.8794, 0.3438, 0.3294, 0.8794, 0.7935, 0.5696, 0.2145, 0.7928, 0.5703, 0.2149, 0.7929, 0.5703, 0.2148, 0.7935, 0.5696, 0.2145, 0.3111, 0.3696, -0.8755, 0.3112, 0.3696, -0.8755, 0.3111, 0.3696, -0.8755, 0.3112, 0.3696, -0.8755, -0.7656, 0.6423, 0.03719, -0.7714, 0.6341, 0.05251, -0.7579, 0.6521, 0.01861, -0.5771, 0.4344, -0.6915, -0.5769, 0.4366, -0.6903, -0.5767, 0.4378, -0.6897, -0.5771, 0.4344, -0.6915, 0.7007, -0.2005, 0.6847, 0.7007, -0.2005, 0.6847, 0.7007, -0.2005, 0.6847, -0.1965, -0.5973, 0.7776, -0.1965, -0.5973, 0.7776, -0.1965, -0.5973, 0.7776, -0.8425, -0.5374, -0.03687, -0.8425, -0.5374, -0.03687, -0.8425, -0.5374, -0.03687, -0.5321, -0.1004, -0.8407, -0.5321, -0.1004, -0.8407, -0.5321, -0.1004, -0.8407, 0.3546, 0.2632, -0.8972, 0.3546, 0.2632, -0.8972, 0.3546, 0.2632, -0.8972, 0.9688, 0.2119, -0.1289, 0.9688, 0.2119, -0.1289, 0.9688, 0.2119, -0.1289, 0.3443, -0.5596, 0.7538, 0.3443, -0.5596, 0.7538, 0.3443, -0.5596, 0.7538, 0.3443, -0.5596, 0.7538, 0.9769, -0.1991, 0.07761, 0.9769, -0.1991, 0.07761, 0.9769, -0.1991, 0.07761, 0.9769, -0.1991, 0.07761, -0.6358, -0.4536, 0.6245, -0.6358, -0.4536, 0.6245, -0.6358, -0.4536, 0.6245, -0.6358, -0.4536, 0.6245, 0.7876, 0.461, 0.4089, 0.7876, 0.461, 0.4089, 0.7876, 0.461, 0.4089, 0.7876, 0.461, 0.4089, 0.6301, 0.2679, -0.7289, 0.6301, 0.2679, -0.7289, 0.6301, 0.2679, -0.7289, -0.3508, 0.3739, -0.8586, -0.3508, 0.3739, -0.8586, -0.3508, 0.3739, -0.8586, -0.3508, 0.3739, -0.8586, 0.5137, 0.8289, -0.2215, 0.5137, 0.8289, -0.2215, 0.5137, 0.8289, -0.2215, 0.5137, 0.8289, -0.2215, -0.7514, 0.6271, 0.2051, -0.7514, 0.6271, 0.2051, -0.7514, 0.6271, 0.2051, -0.7514, 0.6271, 0.2051, -0.5633, 0.7976, -0.2157, -0.5633, 0.7976, -0.2157, -0.5633, 0.7976, -0.2157, -0.9834, 0.01465, -0.1808, -0.9834, 0.01466, -0.1807, -0.9834, 0.01465, -0.1808, -0.9834, 0.01466, -0.1808, 0.5877, 0.801, 0.1146, 0.5877, 0.801, 0.1146, 0.5877, 0.801, 0.1146, 0.5877, 0.801, 0.1146, 0.2916, 0.1773, 0.94, 0.2916, 0.1773, 0.94, 0.2916, 0.1773, 0.94, 0.2916, 0.1773, 0.94, -0.6137, 0.2668, 0.7431, -0.6137, 0.2668, 0.7431, -0.6136, 0.2655, 0.7437, -0.6136, 0.266, 0.7435, -0.2854, 0.8395, -0.4624, -0.2854, 0.8394, -0.4625, -0.286, 0.8396, -0.4619, -0.286, 0.8396, -0.4619, -0.3076, 0.9245, 0.2251, -0.3079, 0.9245, 0.2249, -0.3072, 0.9248, 0.2246, -0.9832, 0.0131, -0.182, -0.9832, 0.0131, -0.182, -0.9832, 0.0131, -0.182, -0.9832, 0.0131, -0.182, -0.6132, 0.2658, 0.7438, -0.6136, 0.266, 0.7435, -0.6136, 0.2655, 0.7437, -0.6132, 0.2658, 0.7438, 0.2912, 0.1776, 0.94, 0.2912, 0.1776, 0.94, 0.2912, 0.1776, 0.94, 0.2912, 0.1776, 0.94, -0.2854, 0.8395, -0.4624, -0.2856, 0.839, -0.4631, -0.2856, 0.839, -0.4631, -0.2854, 0.8394, -0.4625, -0.9832, 0.01158, -0.1824, -0.9832, 0.01158, -0.1824, -0.9832, 0.01158, -0.1824, -0.3081, 0.9243, 0.2252, -0.3081, 0.9243, 0.2252, -0.3079, 0.9245, 0.2249, -0.3076, 0.9245, 0.2251, 0.6297, 0.2679, -0.7291, 0.6297, 0.2679, -0.7291, 0.6297, 0.2679, -0.7291, 0.6297, 0.2679, -0.7291, -0.5913, -0.6903, 0.4169, -0.5913, -0.6903, 0.4169, -0.5913, -0.6903, 0.4169, -0.9097, -0.2627, -0.3217, -0.9097, -0.2627, -0.3217, -0.9097, -0.2627, -0.3217, -0.33, 0.06807, -0.9415, -0.33, 0.06807, -0.9415, -0.33, 0.06807, -0.9415, 0.5674, -0.02872, -0.8229, 0.5674, -0.02872, -0.8229, 0.5674, -0.02872, -0.8229, 0.8856, -0.457, -0.08349, 0.8856, -0.457, -0.08349, 0.8856, -0.457, -0.08349, 0.3068, -0.787, 0.5352, 0.3068, -0.787, 0.5352, 0.3068, -0.787, 0.5352, -0.6197, -0.1034, 0.778, -0.6197, -0.1034, 0.778, -0.6197, -0.1034, 0.778, -0.6197, -0.1034, 0.778, 0.3574, -0.2377, 0.9032, 0.3574, -0.2377, 0.9032, 0.3574, -0.2377, 0.9032, 0.3574, -0.2377, 0.9032, 0.9749, -0.1949, 0.1077, 0.9749, -0.1949, 0.1077, 0.9749, -0.1949, 0.1077, 0.9749, -0.1949, 0.1077, -0.3879, 0.1164, -0.9143, -0.3879, 0.1164, -0.9143, -0.3879, 0.1164, -0.9143, -0.3879, 0.1164, -0.9143, -0.8303, 0.5564, -0.03123, -0.8303, 0.5564, -0.03123, -0.8303, 0.5564, -0.03123, -0.8303, 0.5564, -0.03123, -0.4569, 0.3726, 0.8077, -0.4569, 0.3726, 0.8077, -0.4569, 0.3726, 0.8077, -0.4569, 0.3726, 0.8077, 0.425, 0.2384, 0.8732, 0.425, 0.2384, 0.8732, 0.425, 0.2384, 0.8732, 0.425, 0.2384, 0.8732, 0.6394, 0.4382, -0.6318, 0.6394, 0.4382, -0.6318, 0.6394, 0.4382, -0.6318, 0.6394, 0.4382, -0.6318, -0.2416, 0.5853, -0.774, -0.2416, 0.5853, -0.774, -0.2416, 0.5853, -0.774, -0.9892, 0.07298, -0.1274, -0.9892, 0.07298, -0.1274, -0.9892, 0.07298, -0.1274, 0.5932, -0.01657, -0.8049, 0.5932, -0.01657, -0.8049, 0.5932, -0.01657, -0.8049, 0.5932, -0.01657, -0.8049, 0.9535, 0.3006, -0.02138, 0.9539, 0.2991, -0.02395, 0.9539, 0.2991, -0.02396, 0.9529, 0.3029, -0.01642, -0.474, 0.7302, -0.4921, -0.48, 0.7346, -0.4796, -0.4811, 0.7329, -0.481, -0.3479, 0.7471, 0.5664, -0.348, 0.747, 0.5665, -0.348, 0.7469, 0.5666, -0.2522, 0.3818, -0.8892, -0.2522, 0.3818, -0.8892, -0.2523, 0.3821, -0.889, -0.2523, 0.3821, -0.889, 0.593, -0.01617, -0.805, 0.593, -0.01617, -0.805, 0.593, -0.01617, -0.805, 0.593, -0.01617, -0.805, 0.9535, 0.3006, -0.02138, 0.9529, 0.3029, -0.01642, 0.9525, 0.3041, -0.01487, 0.9525, 0.3041, -0.01487, -0.2523, 0.3821, -0.889, -0.2523, 0.3821, -0.889, -0.2524, 0.3824, -0.8888, 0.6401, 0.4377, -0.6314, 0.6401, 0.4377, -0.6314, 0.6401, 0.4377, -0.6314, -0.4935, 0.7338, -0.4669, -0.4935, 0.7338, -0.4669, -0.4783, 0.7306, -0.4872, -0.4811, 0.7329, -0.481, -0.9892, 0.07227, -0.1272, -0.9892, 0.07227, -0.1272, -0.9892, 0.07227, -0.1272, -0.9892, 0.07227, -0.1272, -0.4783, 0.7306, -0.4872, -0.473, 0.7294, -0.4942, -0.474, 0.7302, -0.4921, -0.4811, 0.7329, -0.481, -0.3479, 0.7471, 0.5664, -0.348, 0.7469, 0.5666, -0.3478, 0.7472, 0.5663, -0.3478, 0.7472, 0.5663, -0.9521, -0.253, -0.1718, -0.9521, -0.253, -0.1718, -0.9521, -0.253, -0.1718, -0.4245, -0.25, -0.8703, -0.4245, -0.25, -0.8703, -0.4245, -0.25, -0.8703, 0.4019, -0.4697, -0.786, 0.4019, -0.4697, -0.786, 0.4019, -0.4697, -0.786, 0.7153, -0.6988, -0.006615, 0.7153, -0.6988, -0.006615, 0.7153, -0.6988, -0.006615, 0.1886, -0.696, 0.6929, 0.1886, -0.696, 0.6929, 0.1886, -0.696, 0.6929, -0.6371, -0.4727, 0.6088, -0.6371, -0.4727, 0.6088, -0.6371, -0.4727, 0.6088, 0.3603, -0.4727, -0.8042, 0.3603, -0.4727, -0.8042, 0.3603, -0.4727, -0.8042, 0.3603, -0.4727, -0.8042, -0.6, -0.2206, -0.769, -0.6, -0.2206, -0.769, -0.6, -0.2206, -0.769, -0.6, -0.2206, -0.769, 0.9364, -0.3509, -0.002744, 0.9364, -0.3509, -0.002744, 0.9364, -0.3509, -0.002744, 0.9364, -0.3509, -0.002744, -0.3075, 0.4816, -0.8207, -0.3075, 0.4816, -0.8207, -0.3075, 0.4816, -0.8207, -0.3075, 0.4816, -0.8207, -0.9858, 0.154, 0.0675, -0.9858, 0.154, 0.0675, -0.9858, 0.154, 0.0675, -0.4099, 0.2758, 0.8694, -0.4099, 0.2758, 0.8694, -0.4099, 0.2758, 0.8694, -0.4099, 0.2758, 0.8694, -0.6073, 0.7772, -0.1647, -0.6073, 0.7772, -0.1647, -0.6073, 0.7772, -0.1647, -0.6073, 0.7772, -0.1647, 0.5967, 0.6722, 0.4382, 0.5967, 0.6722, 0.4382, 0.5967, 0.6722, 0.4382, 0.5967, 0.6722, 0.4382, 0.1473, 0.783, 0.6044, 0.1473, 0.783, 0.6044, 0.1473, 0.783, 0.6044, 0.5519, 0.02502, 0.8335, 0.5519, 0.02503, 0.8335, 0.5519, 0.02502, 0.8335, 0.5519, 0.02502, 0.8335, -0.4163, 0.7888, -0.4522, -0.4163, 0.7888, -0.4522, -0.4163, 0.7888, -0.4522, -0.4163, 0.7888, -0.4522, 0.4464, 0.2829, -0.8489, 0.4464, 0.2829, -0.8489, 0.4464, 0.2829, -0.8489, 0.4464, 0.2829, -0.8489, 0.9243, 0.3775, -0.0558, 0.9243, 0.3775, -0.0558, 0.9246, 0.3768, -0.05638, 0.9245, 0.3771, -0.05617, -0.2253, 0.7846, 0.5776, -0.2254, 0.7846, 0.5775, -0.2252, 0.7846, 0.5777, -0.2252, 0.7846, 0.5777, 0.2695, 0.955, 0.1237, 0.2696, 0.955, 0.1237, 0.269, 0.9552, 0.1238, 0.551, 0.02343, 0.8342, 0.551, 0.02343, 0.8342, 0.551, 0.02343, 0.8342, 0.551, 0.02343, 0.8342, 0.9246, 0.3767, -0.05668, 0.9245, 0.3771, -0.05617, 0.9246, 0.3768, -0.05638, 0.9246, 0.3767, -0.05668, 0.4469, 0.283, -0.8487, 0.4469, 0.283, -0.8487, 0.4469, 0.283, -0.8487, 0.4469, 0.283, -0.8487, -0.2253, 0.7846, 0.5776, -0.2259, 0.7842, 0.5779, -0.2259, 0.7842, 0.5779, -0.2254, 0.7846, 0.5775, 0.5506, 0.0215, 0.8345, 0.5506, 0.0215, 0.8345, 0.5506, 0.0215, 0.8345, 0.2701, 0.9549, 0.1236, 0.2701, 0.9549, 0.1236, 0.2696, 0.955, 0.1237, 0.2695, 0.955, 0.1237, -0.9858, 0.1539, 0.06773, -0.9858, 0.1539, 0.06773, -0.9858, 0.1539, 0.06773, -0.9858, 0.1539, 0.06773, 0.7844, -0.6131, 0.09406, 0.7844, -0.6131, 0.09406, 0.7844, -0.6131, 0.09406, 0.4317, -0.2703, 0.8606, 0.4317, -0.2703, 0.8606, 0.4317, -0.2703, 0.8606, -0.4485, -0.03859, 0.893, -0.4485, -0.03859, 0.893, -0.4485, -0.03859, 0.893, -0.9758, -0.1501, 0.159, -0.9758, -0.1501, 0.159, -0.9758, -0.1501, 0.159, -0.6223, -0.4931, -0.608, -0.6223, -0.4931, -0.608, -0.6223, -0.4931, -0.608, 0.2567, -0.7242, -0.64, 0.2567, -0.7242, -0.64, 0.2567, -0.7242, -0.64, -0.3801, 0.2582, 0.8882, -0.3801, 0.2582, 0.8882, -0.3801, 0.2582, 0.8882, -0.3801, 0.2582, 0.8882, 0.524, -0.1594, 0.8367, 0.524, -0.1594, 0.8367, 0.524, -0.1594, 0.8367, 0.524, -0.1594, 0.8367, 0.3152, -0.4027, -0.8594, 0.3152, -0.4027, -0.8594, 0.3152, -0.4027, -0.8594, 0.3152, -0.4027, -0.8594, -0.9366, 0.3444, 0.06524, -0.9366, 0.3444, 0.06524, -0.9366, 0.3444, 0.06524, -0.9366, 0.3444, 0.06524, 0.7047, 0.3955, 0.589, 0.7048, 0.3954, 0.589, 0.7047, 0.3955, 0.589, 0.7048, 0.3954, 0.589, -0.5307, 0.8474, -0.01474, -0.5307, 0.8474, -0.01476, -0.5307, 0.8474, -0.01474, -0.5307, 0.8474, -0.01476, 0.5125, 0.7974, -0.3185, 0.5125, 0.7974, -0.3185, 0.5125, 0.7974, -0.3185, 0.8706, -0.4908, -0.0347, 0.8706, -0.4908, -0.0347, 0.8706, -0.4908, -0.03471, 0.8706, -0.4908, -0.0347, -0.5882, 0.01401, -0.8086, -0.5882, 0.01401, -0.8086, -0.5882, 0.01401, -0.8086, -0.5882, 0.01401, -0.8086, -0.08598, 0.7477, 0.6585, -0.08598, 0.7477, 0.6585, -0.08598, 0.7477, 0.6585, 0.9855, 0.1068, -0.1322, 0.9855, 0.1068, -0.1322, 0.9855, 0.1068, -0.1322, 0.9855, 0.1068, -0.1322, -0.2673, 0.5376, -0.7997, -0.2673, 0.5376, -0.7997, -0.2673, 0.5376, -0.7997, -0.2673, 0.5376, -0.7997, 0.6614, -0.01759, -0.7498, 0.6614, -0.01838, -0.7498, 0.6628, -0.01481, -0.7487, 0.6628, -0.01481, -0.7487, 0.4717, 0.6412, -0.6053, 0.4202, 0.671, -0.6108, 0.4363, 0.6621, -0.6093, 0.5549, 0.2655, 0.7884, 0.5554, 0.2662, 0.7878, 0.5554, 0.2662, 0.7878, 0.5549, 0.2655, 0.7884, -0.5879, 0.01417, -0.8088, -0.5879, 0.01417, -0.8088, -0.5879, 0.01417, -0.8088, -0.5879, 0.01417, -0.8088, -0.9365, 0.3448, 0.06471, -0.9365, 0.3448, 0.06471, -0.9365, 0.3448, 0.06471, -0.9365, 0.3448, 0.06471, -0.3809, 0.2583, 0.8878, -0.3809, 0.2583, 0.8878, -0.3809, 0.2583, 0.8878, -0.3809, 0.2583, 0.8878, -0.08925, 0.747, 0.6588, -0.08925, 0.747, 0.6588, -0.08925, 0.747, 0.6588, -0.08925, 0.747, 0.6588, 0.5549, 0.2646, 0.7887, 0.5549, 0.2655, 0.7884, 0.5549, 0.2655, 0.7884, 0.5549, 0.2646, 0.7887, 0.8713, -0.4895, -0.03564, 0.8713, -0.4895, -0.03564, 0.8713, -0.4895, -0.03564, 0.8713, -0.4895, -0.03564, 0.4202, 0.671, -0.6108, 0.4043, 0.6797, -0.612, 0.4363, 0.6621, -0.6093, 0.6602, -0.02075, -0.7508, 0.6614, -0.01838, -0.7498, 0.6614, -0.01759, -0.7498, 0.6602, -0.02075, -0.7508, -0.4263, 0.134, 0.8946, -0.4263, 0.134, 0.8946, -0.4263, 0.134, 0.8946, -0.9716, 0.2197, 0.08732, -0.9716, 0.2197, 0.08732, -0.9716, 0.2197, 0.08732, -0.6291, -0.1049, -0.7702, -0.6291, -0.1049, -0.7702, -0.6291, -0.1049, -0.7702, 0.2553, -0.5133, -0.8194, 0.2553, -0.5133, -0.8194, 0.2553, -0.5133, -0.8194, 0.8012, -0.5983, -0.01017, 0.8012, -0.5983, -0.01017, 0.8012, -0.5983, -0.01017, 0.4607, -0.2757, 0.8437, 0.4607, -0.2757, 0.8437, 0.4607, -0.2757, 0.8437, 0.659, -0.6867, -0.3069, 0.659, -0.6867, -0.3069, 0.659, -0.6867, -0.3069, 0.659, -0.6867, -0.3069, 0.09664, -0.2099, -0.9729, 0.09664, -0.2099, -0.9729, 0.09664, -0.2099, -0.9729, 0.09664, -0.2099, -0.9729, 0.4945, -0.5591, 0.6655, 0.4945, -0.5591, 0.6655, 0.4945, -0.5591, 0.6655, 0.4945, -0.5591, 0.6655, 0.5298, 0.3793, -0.7585, 0.5298, 0.3793, -0.7585, 0.5298, 0.3793, -0.7585, 0.5298, 0.3793, -0.7585, -0.631, 0.3954, -0.6675, -0.631, 0.3954, -0.6675, -0.631, 0.3954, -0.6675, -0.7958, 0.523, 0.3051, -0.7958, 0.523, 0.3051, -0.7958, 0.523, 0.3051, -0.7958, 0.523, 0.3051, -0.0384, 0.8554, -0.5165, -0.0384, 0.8554, -0.5165, -0.0384, 0.8554, -0.5165, -0.0384, 0.8554, -0.5165, 0.2714, 0.5796, 0.7684, 0.2714, 0.5796, 0.7684, 0.2714, 0.5796, 0.7684, 0.2714, 0.5796, 0.7684, -0.1003, 0.8234, 0.5585, -0.1003, 0.8234, 0.5585, -0.1003, 0.8234, 0.5585, -0.2314, 0.04699, 0.9717, -0.2314, 0.04699, 0.9717, -0.2314, 0.04699, 0.9717, -0.2314, 0.04699, 0.9717, 0.2911, 0.7671, -0.5717, 0.2911, 0.7671, -0.5717, 0.2911, 0.7671, -0.5717, 0.2911, 0.7671, -0.5717, 0.9717, 0.004372, -0.236, 0.9717, 0.004373, -0.236, 0.9717, 0.004372, -0.236, 0.9717, 0.004372, -0.236, 0.7425, 0.1278, 0.6575, 0.7425, 0.1278, 0.6575, 0.743, 0.1273, 0.6571, 0.7427, 0.1274, 0.6574, -0.3191, 0.9091, 0.2679, -0.319, 0.9091, 0.2678, -0.3184, 0.9093, 0.2679, -0.3184, 0.9093, 0.2679, 0.37, 0.8686, 0.3296, 0.3701, 0.8686, 0.3296, 0.3697, 0.8688, 0.3294, -0.2328, 0.04567, 0.9714, -0.2328, 0.04567, 0.9714, -0.2328, 0.04567, 0.9714, -0.2328, 0.04567, 0.9714, 0.7432, 0.1267, 0.657, 0.7427, 0.1274, 0.6574, 0.743, 0.1273, 0.6571, 0.7432, 0.1267, 0.657, 0.9719, 0.00431, -0.2354, 0.9719, 0.00431, -0.2354, 0.9719, 0.00431, -0.2354, 0.9719, 0.00431, -0.2354, -0.3191, 0.9091, 0.2679, -0.3195, 0.9091, 0.2674, -0.3195, 0.9091, 0.2674, -0.319, 0.9091, 0.2678, -0.2339, 0.04441, 0.9713, -0.2339, 0.04441, 0.9713, -0.2339, 0.04441, 0.9713, 0.3702, 0.8683, 0.33, 0.3702, 0.8683, 0.33, 0.3701, 0.8686, 0.3296, 0.37, 0.8686, 0.3296, -0.6312, 0.3954, -0.6673, -0.6312, 0.3954, -0.6673, -0.6312, 0.3954, -0.6673, -0.6312, 0.3954, -0.6673, 0.2505, -0.7544, 0.6067, 0.2505, -0.7544, 0.6067, 0.2505, -0.7544, 0.6067, -0.4155, -0.2004, 0.8872, -0.4155, -0.2004, 0.8872, -0.4155, -0.2004, 0.8872, -0.9312, 0.237, 0.2771, -0.9312, 0.237, 0.2771, -0.9312, 0.237, 0.2771, -0.7806, 0.1204, -0.6133, -0.7806, 0.1204, -0.6133, -0.7806, 0.1204, -0.6133, -0.1132, -0.4343, -0.8936, -0.1132, -0.4343, -0.8936, -0.1132, -0.4343, -0.8936, 0.401, -0.8709, -0.2842, 0.401, -0.8709, -0.2842, 0.401, -0.8709, -0.2842, -0.8561, 0.3017, 0.4195, -0.8561, 0.3017, 0.4195, -0.8561, 0.3017, 0.4195, -0.8561, 0.3017, 0.4195, -0.2936, -0.3839, 0.8755, -0.2936, -0.3839, 0.8755, -0.2936, -0.3839, 0.8755, -0.2936, -0.3839, 0.8755, 0.7672, -0.4189, -0.4857, 0.7672, -0.4189, -0.4857, 0.7672, -0.4189, -0.4857, 0.7672, -0.4189, -0.4857, -0.6066, 0.6266, -0.4893, -0.6066, 0.6266, -0.4893, -0.6066, 0.6266, -0.4893, -0.6066, 0.6266, -0.4893, 0.1024, 0.09789, 0.9899, 0.1024, 0.09789, 0.9899, 0.1024, 0.09788, 0.9899, 0.1024, 0.09789, 0.9899, -0.1938, 0.9732, -0.1241, -0.1938, 0.9732, -0.1241, -0.1938, 0.9732, -0.1241, -0.1938, 0.9732, -0.1241, 0.7083, 0.6067, 0.3608, 0.7083, 0.6067, 0.3608, 0.7083, 0.6067, 0.3608, 0.5156, -0.745, 0.4232, 0.5156, -0.745, 0.4232, 0.5156, -0.745, 0.4232, 0.5156, -0.745, 0.4232, 0.2054, 0.2659, -0.9419, 0.2054, 0.2659, -0.9419, 0.2054, 0.2659, -0.9419, 0.2054, 0.2659, -0.9419, -0.4097, 0.6834, 0.6042, -0.4097, 0.6834, 0.6042, -0.4097, 0.6834, 0.6042, 0.7659, -0.2126, 0.6068, 0.7659, -0.2126, 0.6068, 0.7659, -0.2126, 0.6068, 0.7659, -0.2126, 0.6068, 0.5008, 0.6534, -0.5676, 0.5008, 0.6534, -0.5676, 0.5008, 0.6534, -0.5676, 0.5008, 0.6534, -0.5676, 0.9818, -0.1777, -0.06659, 0.9818, -0.1779, -0.06638, 0.9824, -0.1756, -0.06389, 0.9824, -0.1755, -0.06387, 0.8643, 0.4943, 0.09359, 0.8396, 0.5395, 0.06377, 0.8472, 0.5262, 0.07298, -0.1644, 0.009284, 0.9863, -0.1638, 0.0103, 0.9864, -0.1638, 0.0103, 0.9864, -0.1644, 0.009877, 0.9863, 0.2057, 0.2662, -0.9417, 0.2057, 0.2662, -0.9417, 0.2057, 0.2662, -0.9417, 0.2057, 0.2662, -0.9417, -0.606, 0.6267, -0.4899, -0.606, 0.6267, -0.4899, -0.606, 0.6267, -0.4899, -0.606, 0.6267, -0.4899, -0.8562, 0.3019, 0.4193, -0.8562, 0.3019, 0.4193, -0.8562, 0.3019, 0.4193, -0.8562, 0.3019, 0.4193, -0.4121, 0.684, 0.602, -0.4121, 0.684, 0.602, -0.4121, 0.684, 0.602, -0.4121, 0.684, 0.602, -0.165, 0.00882, 0.9863, -0.1644, 0.009284, 0.9863, -0.1644, 0.009877, 0.9863, -0.165, 0.00882, 0.9863, 0.5171, -0.7439, 0.4234, 0.5171, -0.7439, 0.4234, 0.5171, -0.7439, 0.4234, 0.5171, -0.7439, 0.4234, 0.8396, 0.5395, 0.06377, 0.8312, 0.5533, 0.05462, 0.8472, 0.5262, 0.07298, 0.9813, -0.1797, -0.0689, 0.9818, -0.1779, -0.06638, 0.9818, -0.1777, -0.06659, 0.9813, -0.1797, -0.0689, -0.9126, 0.1994, 0.3569, -0.9126, 0.1994, 0.3569, -0.9126, 0.1994, 0.3569, -0.6675, 0.5188, -0.5341, -0.6675, 0.5188, -0.5341, -0.6675, 0.5188, -0.5341, 0.1295, 0.1646, -0.9778, 0.1295, 0.1646, -0.9778, 0.1295, 0.1646, -0.9778, 0.6795, -0.5062, -0.5311, 0.6795, -0.5062, -0.5311, 0.6795, -0.5062, -0.5311, 0.4332, -0.8253, 0.3623, 0.4332, -0.8253, 0.3623, 0.4332, -0.8253, 0.3623, -0.3604, -0.4732, 0.8039, -0.3604, -0.4732, 0.8039, -0.3604, -0.4732, 0.8039, 0.1627, 0.2403, 0.957, 0.1627, 0.2403, 0.957, 0.1627, 0.2403, 0.957, 0.1627, 0.2403, 0.957, 0.8684, -0.2351, 0.4366, 0.8684, -0.2351, 0.4366, 0.8684, -0.2351, 0.4366, 0.8684, -0.2351, 0.4366, -0.2149, -0.3814, -0.8991, -0.2149, -0.3814, -0.8991, -0.2149, -0.3814, -0.8991, -0.2149, -0.3814, -0.8991, -0.7319, 0.4043, 0.5485, -0.7319, 0.4043, 0.5485, -0.7319, 0.4043, 0.5485, -0.7319, 0.4043, 0.5485, 0.9387, 0.3175, 0.134, 0.9387, 0.3175, 0.134, 0.9387, 0.3175, 0.134, 0.9387, 0.3175, 0.134, -0.3873, 0.8815, 0.2702, -0.3873, 0.8815, 0.2702, -0.3873, 0.8815, 0.2702, -0.3873, 0.8815, 0.2702, 0.3358, 0.7749, -0.5355, 0.3358, 0.7749, -0.5355, 0.3358, 0.7749, -0.5355, 0.6796, -0.547, -0.4888, 0.6796, -0.547, -0.4888, 0.6796, -0.547, -0.4888, 0.6796, -0.547, -0.4888, -0.9204, 0.09313, -0.3798, -0.9204, 0.09313, -0.3798, -0.9204, 0.09313, -0.3798, -0.9204, 0.09313, -0.3798, 0.3334, 0.7191, 0.6097, 0.3334, 0.7191, 0.6097, 0.3334, 0.7191, 0.6097, 0.776, 0.04569, -0.6291, 0.776, 0.04569, -0.6291, 0.776, 0.04569, -0.6291, 0.776, 0.04569, -0.6291, -0.5996, 0.5927, -0.5379, -0.5996, 0.5927, -0.5379, -0.5996, 0.5927, -0.5379, -0.5996, 0.5927, -0.5379, 0.1682, -0.02665, -0.9854, 0.1679, -0.027, -0.9854, 0.1702, -0.02408, -0.9851, 0.1702, -0.02408, -0.9851, 0.1379, 0.6359, -0.7594, 0.094, 0.6694, -0.737, 0.1073, 0.6596, -0.7439, 0.905, 0.1883, 0.3814, 0.9051, 0.1892, 0.3809, 0.9051, 0.1892, 0.3809, 0.905, 0.1883, 0.3814, -0.9202, 0.09347, -0.38, -0.9202, 0.09347, -0.38, -0.9202, 0.09347, -0.38, -0.9202, 0.09347, -0.38, -0.7323, 0.4044, 0.5479, -0.7323, 0.4044, 0.5479, -0.7323, 0.4044, 0.5479, -0.7323, 0.4044, 0.5479, 0.1621, 0.2405, 0.957, 0.1621, 0.2405, 0.957, 0.1621, 0.2405, 0.957, 0.1621, 0.2405, 0.957, 0.3307, 0.7189, 0.6115, 0.3307, 0.7189, 0.6115, 0.3307, 0.7189, 0.6115, 0.3307, 0.7189, 0.6115, 0.905, 0.1875, 0.3818, 0.905, 0.1883, 0.3814, 0.905, 0.1883, 0.3814, 0.905, 0.1875, 0.3818, 0.6799, -0.5456, -0.49, 0.6799, -0.5456, -0.49, 0.6799, -0.5456, -0.49, 0.6799, -0.5456, -0.49, 0.094, 0.6694, -0.737, 0.08031, 0.6792, -0.7295, 0.1073, 0.6596, -0.7439, 0.1661, -0.02938, -0.9857, 0.1679, -0.027, -0.9854, 0.1682, -0.02665, -0.9854, 0.1661, -0.02938, -0.9857, 0.1164, 0.1194, 0.986, 0.1164, 0.1194, 0.986, 0.1164, 0.1194, 0.986, -0.7606, 0.2813, 0.5852, -0.7606, 0.2813, 0.5852, -0.7606, 0.2813, 0.5852, -0.945, -0.02435, -0.326, -0.945, -0.02435, -0.326, -0.945, -0.02435, -0.326, -0.2541, -0.4894, -0.8342, -0.2541, -0.4894, -0.8342, -0.2541, -0.4894, -0.8342, 0.6251, -0.6501, -0.432, 0.6251, -0.6501, -0.432, 0.6251, -0.6501, -0.432, 0.8087, -0.3467, 0.4753, 0.8087, -0.3467, 0.4753, 0.8087, -0.3467, 0.4753])] * 3)])
me_crystal_coll = bpy.data.meshes.new('crystal_coll')
me_crystal_coll.from_pydata([(-0.8069, -0.2467, 0.8466), (-0.8069, -0.2467, -1.064), (0.8652, -0.2467, -1.064), (0.8652, -0.2467, 0.8466), (-0.8069, 2.159, 0.8466), (0.8652, 2.159, 0.8466), (0.8652, 2.159, -1.064), (-0.8069, 2.159, -1.064)], [], [(0, 1, 2, 3), (4, 5, 6, 7), (0, 3, 5, 4), (3, 2, 6, 5), (2, 1, 7, 6), (1, 0, 4, 7)])
me_crystal_coll.polygons.foreach_set('use_smooth', [True] * 6)
_k = set([(0, 1), (0, 3), (0, 4), (1, 2), (1, 7), (2, 3), (2, 6), (3, 5), (4, 5), (4, 7), (5, 6), (6, 7)])
me_crystal_coll.attributes.new('sharp_edge', 'BOOLEAN', 'EDGE').data.foreach_set('value', [ (min(e.vertices), max(e.vertices)) in _k for e in me_crystal_coll.edges])
_uv = me_crystal_coll.uv_layers.new(name='UVMap')
_uv.uv.foreach_set('vector', [1.0, 0.0, 1.0, 1.0, 0.0, 1.0, 0.0, 0.0, 0.0, 0.0, 1.0, 0.0, 1.0, 1.0, 0.0, 1.0, 0.0, 0.0, 1.0, 0.0, 1.0, 1.0, 0.0, 1.0, 0.0, 0.0, 1.0, 0.0, 1.0, 1.0, 0.0, 1.0, 0.0, 0.0, 1.0, 0.0, 1.0, 1.0, 0.0, 1.0, 0.0, 0.0, 1.0, 0.0, 1.0, 1.0, 0.0, 1.0])
me_crystal_coll.use_remesh_preserve_volume = False
me_crystal_coll.use_remesh_preserve_attributes = False
me_crystal_coll.use_mirror_vertex_groups = False
me_crystal_coll.update()
me_crystal_coll.normals_split_custom_set([tuple(v) for v in zip(*[iter([0.0, -1.0, 0.0, 0.0, -1.0, 0.0, 0.0, -1.0, 0.0, 0.0, -1.0, 0.0, 0.0, 1.0, 0.0, 0.0, 1.0, 0.0, 0.0, 1.0, 0.0, 0.0, 1.0, 0.0, 0.0, 0.0, 1.0, 0.0, 0.0, 1.0, 0.0, 0.0, 1.0, 0.0, 0.0, 1.0, 1.0, 0.0, 0.0, 1.0, 0.0, 0.0, 1.0, 0.0, 0.0, 1.0, 0.0, 0.0, 0.0, 0.0, -1.0, 0.0, 0.0, -1.0, 0.0, 0.0, -1.0, 0.0, 0.0, -1.0, -1.0, 0.0, 0.0, -1.0, 0.0, 0.0, -1.0, 0.0, 0.0, -1.0, 0.0, 0.0])] * 3)])
me_pivot = bpy.data.meshes.new('pivot')
me_pivot.from_pydata([(-0.05, -0.05, -0.05), (0.05, -0.05, -0.05), (0.05, -0.05, 0.05), (-0.05, -0.05, 0.05), (0.05, 0.05, 0.05), (0.05, 0.05, -0.05), (-0.05, 0.05, -0.05), (-0.05, 0.05, 0.05)], [], [(0, 1, 2, 3), (4, 5, 6, 7), (2, 4, 7, 3), (1, 5, 4, 2), (0, 6, 5, 1), (3, 7, 6, 0)])
me_pivot.polygons.foreach_set('use_smooth', [True] * 6)
_k = set([(0, 1), (0, 3), (0, 6), (1, 2), (1, 5), (2, 3), (2, 4), (3, 7), (4, 5), (4, 7), (5, 6), (6, 7)])
me_pivot.attributes.new('sharp_edge', 'BOOLEAN', 'EDGE').data.foreach_set('value', [ (min(e.vertices), max(e.vertices)) in _k for e in me_pivot.edges])
_uv = me_pivot.uv_layers.new(name='UVMap')
_uv.uv.foreach_set('vector', [1.0, 1.0, 0.0, 1.0, 0.0, 0.0, 1.0, 0.0, 1.0, 0.0, 1.0, 1.0, 0.0, 1.0, 0.0, 0.0, 1.0, 0.0, 1.0, 1.0, 0.0, 1.0, 0.0, 0.0, 1.0, 0.0, 1.0, 1.0, 0.0, 1.0, 0.0, 0.0, 1.0, 0.0, 1.0, 1.0, 0.0, 1.0, 0.0, 0.0, 1.0, 0.0, 1.0, 1.0, 0.0, 1.0, 0.0, 0.0])
me_pivot.use_remesh_preserve_volume = False
me_pivot.use_remesh_preserve_attributes = False
me_pivot.use_mirror_vertex_groups = False
me_pivot.update()
me_pivot.normals_split_custom_set([tuple(v) for v in zip(*[iter([0.0, -1.0, 0.0, 0.0, -1.0, 0.0, 0.0, -1.0, 0.0, 0.0, -1.0, 0.0, 0.0, 1.0, 0.0, 0.0, 1.0, 0.0, 0.0, 1.0, 0.0, 0.0, 1.0, 0.0, 0.0, 0.0, 1.0, 0.0, 0.0, 1.0, 0.0, 0.0, 1.0, 0.0, 0.0, 1.0, 1.0, 0.0, 0.0, 1.0, 0.0, 0.0, 1.0, 0.0, 0.0, 1.0, 0.0, 0.0, 0.0, 0.0, -1.0, 0.0, 0.0, -1.0, 0.0, 0.0, -1.0, 0.0, 0.0, -1.0, -1.0, 0.0, 0.0, -1.0, 0.0, 0.0, -1.0, 0.0, 0.0, -1.0, 0.0, 0.0])] * 3)])

# ---- objects
ob_crystal = bpy.data.objects.new('crystal', me_crystal)
ob_crystal_coll = bpy.data.objects.new('crystal_coll', me_crystal_coll)
ob_pivot = bpy.data.objects.new('pivot', me_pivot)
ob_lamp = bpy.data.objects.new('Lamp', light_lamp)
ob_camera = bpy.data.objects.new('Camera', cam_camera)

# ---- transforms, parenting, visibility, modifiers, constraints
ob_crystal.location = (0.0, 0.0, 0.0)
ob_crystal.rotation_euler = (1.571, -0.0, 0.0)
ob_crystal.lineart.crease_threshold = 0.0
ob_crystal_coll.location = (0.0, 0.0, 0.0)
ob_crystal_coll.rotation_euler = (1.571, -0.0, 0.0)
ob_crystal_coll.hide_viewport = True
ob_crystal_coll.lineart.crease_threshold = 0.0
ob_pivot.location = (0.0, 0.0, 0.0)
ob_pivot.rotation_euler = (1.571, -0.0, 0.0)
ob_pivot.lineart.crease_threshold = 0.0
ob_lamp.location = (4.076, 1.005, 5.904)
ob_lamp.rotation_euler = (0.6503, 0.05522, 1.866)
ob_lamp.lock_rotations_4d = False
ob_lamp.empty_display_type = 'ARROWS'
ob_lamp.color = (0.0, 0.0, 0.0, 0.0)
ob_lamp.lineart.crease_threshold = 0.0
ob_camera.location = (7.481, -6.508, 5.344)
ob_camera.rotation_euler = (1.109, 0.01082, 0.8149)
ob_camera.lock_rotations_4d = False
ob_camera.empty_display_type = 'ARROWS'
ob_camera.color = (0.0, 0.0, 0.0, 0.0)
ob_camera.display_type = 'WIRE'
ob_camera.lineart.crease_threshold = 0.0

# ---- collection membership
col_collection_1.objects.link(ob_crystal)
col_collection_1.objects.link(ob_crystal_coll)
col_collection_1.objects.link(ob_pivot)
col_collection_1.objects.link(ob_lamp)
col_collection_1.objects.link(ob_camera)

# ---- scene / render settings (as saved in the file)
scene.camera = ob_camera
scene.frame_start = 1; scene.frame_end = 250; scene.frame_set(1)
scene.render.engine = 'BLENDER_EEVEE_NEXT'
scene.render.resolution_percentage = 50
scene.render.dither_intensity = 0.0
scene.cycles.use_denoising = False
scene.cycles.samples = 10
scene.cycles.sampling_pattern = 'TABULATED_SOBOL'
scene.cycles.light_sampling_threshold = 0.0
scene.cycles.use_adaptive_sampling = False
scene.cycles.use_light_tree = False
scene.cycles.blur_glossy = 0.0
scene.cycles.pixel_filter_type = 'GAUSSIAN'
scene.cycles.sample_clamp_indirect = 0.0
scene.view_settings.view_transform = 'Standard'
bpy.context.view_layer.update()
